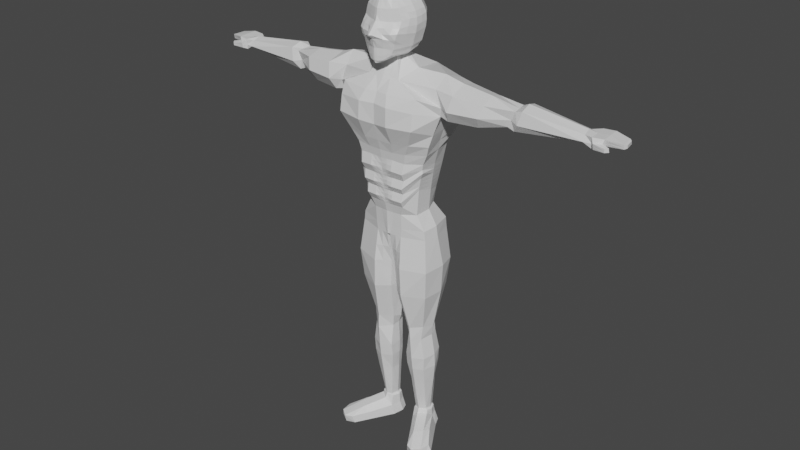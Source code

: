 # Source: char2.ani.blend  (saved by Blender 2.80.75; exported with 4.5.12 LTS)
import bpy
from mathutils import Matrix  # noqa: F401  (used for matrix-valued properties, if any)

bpy.ops.wm.read_factory_settings(use_empty=True)
scene = bpy.context.scene
scene.name = 'Scene'

# ---- collections
col_collection = bpy.data.collections.new('Collection'); scene.collection.children.link(col_collection)

# ---- materials (node trees are filled in below, after node groups)
mat_material = bpy.data.materials.new('Material')
mat_material.alpha_threshold = 0.0
mat_material.use_transparent_shadow = False
mat_material.line_color = (0.0, 0.0, 0.0, 1.0)

# ---- material node trees
mat_material.use_nodes = True; mat_material.node_tree.nodes.clear()
_N = mat_material.node_tree.nodes; _L = mat_material.node_tree.links
n0 = _N.new('ShaderNodeOutputMaterial'); n0.name = 'Material Output'; n0.location = (300, 300)
n1 = _N.new('ShaderNodeBsdfPrincipled'); n1.name = 'Principled BSDF'; n1.location = (10, 300)
n1.distribution = 'GGX'
n1.subsurface_method = 'BURLEY'
n1.inputs[2].default_value = 0.4
n1.inputs[3].default_value = 1.45
n1.inputs[27].default_value = (0.0, 0.0, 0.0, 1.0)
n1.inputs[28].default_value = 1.0
_L.new(n1.outputs[0], n0.inputs[0])
n0.is_active_output = True

# ---- world
world_world = bpy.data.worlds.new('World'); scene.world = world_world
world_world.use_nodes = True; world_world.node_tree.nodes.clear()
_N = world_world.node_tree.nodes; _L = world_world.node_tree.links
n0 = _N.new('ShaderNodeOutputWorld'); n0.name = 'World Output'; n0.location = (300, 300)
n1 = _N.new('ShaderNodeBackground'); n1.name = 'Background'; n1.location = (10, 300)
n1.inputs[0].default_value = (0.05088, 0.05088, 0.05088, 1.0)
_L.new(n1.outputs[0], n0.inputs[0])
n0.is_active_output = True
world_world.color = (0.05088, 0.05088, 0.05088)
world_world.use_sun_shadow = False
world_world.sun_shadow_jitter_overblur = 0.0

# ---- meshes
me_cube = bpy.data.meshes.new('Cube')
me_cube.from_pydata([(0.2805, 0.3953, 0.126), (0.2246, 0.3905, -0.9549), (0.3497, -0.4155, 0.1611), (0.2719, -0.6307, -1.049), (0.5111, -0.6546, -0.4813), (0.5043, -0.4903, -0.2327), (0.3696, 0.5443, -0.4673), (0.4107, 0.4891, -0.1424), (0.0, 0.4234, -1.025), (0.0, -0.6065, 0.2405), (0.0, -0.7737, -1.191), (0.0, 0.417, 0.2107), (0.0, 0.6403, -0.1265), (0.0, 0.6785, -0.4833), (0.0, -0.7643, -0.2548), (0.0, -0.999, -0.5158), (0.4412, 0.1063, 0.2288), (0.4291, -0.1674, 0.2298), (0.3916, -0.1437, -1.047), (0.3916, 0.1142, -0.9782), (0.0, 0.1623, -1.093), (0.0, -0.2605, -1.131), (0.0, 0.02842, 0.3622), (0.0, -0.3707, 0.337), (0.6292, 0.1872, -0.4731), (0.6292, -0.1595, -0.5374), (0.64, 0.1866, -0.1452), (0.6398, -0.1352, -0.191), (0.3251, 0.4562, -0.7732), (0.3918, -0.6255, -0.8561), (0.0, 0.57, -0.8287), (0.0, -0.8161, -0.8363), (0.542, 0.162, -0.791), (0.542, -0.1588, -0.8326), (0.1446, -0.6769, -1.152), (0.1483, 0.4151, 0.1963), (0.12, 0.3969, -1.028), (0.1595, -0.5659, 0.219), (0.1846, -0.7846, -0.5101), (0.2575, -0.625, -0.2623), (0.1681, 0.6115, -0.4753), (0.1887, 0.5648, -0.134), (0.2173, 0.06189, 0.3163), (0.2221, -0.2692, 0.3215), (0.2056, 0.09792, -1.084), (0.1817, -0.2305, -1.085), (0.2101, -0.74, -0.8359), (0.1459, 0.5152, -0.8059), (0.0, 0.5748, -1.477), (0.0, -0.5258, -1.547), (0.4777, 0.8252, -1.485), (0.4179, -0.4895, -1.563), (0.0, 0.6342, -2.054), (0.0, -0.8479, -2.103), (0.5555, 1.012, -2.056), (1.032, -0.7611, -2.143), (1.415, 0.5148, -1.546), (1.303, -0.2779, -1.642), (1.448, 0.5658, -2.333), (1.412, -0.2425, -2.25), (0.0, 0.6633, -4.862), (0.0, -0.4235, -4.912), (0.2022, 0.7209, -4.864), (0.3848, -0.367, -4.928), (0.6396, 0.5388, -4.834), (0.7155, -0.1735, -4.912), (0.0, 0.7255, -2.971), (0.0, -0.7191, -3.027), (1.141, 0.5993, -2.958), (0.473, 0.8013, -2.972), (1.151, -0.3231, -3.036), (0.8349, -0.6703, -2.972), (4.782, 0.4279, -1.87), (4.821, 0.1143, -1.885), (4.8, 0.4449, -2.084), (4.788, 0.1193, -2.06), (3.169, 0.03035, -1.781), (3.13, 0.4014, -1.746), (3.128, 0.5002, -2.144), (2.985, 0.05086, -2.179), (3.356, 0.003367, -1.726), (3.315, 0.563, -2.199), (3.317, 0.5244, -1.704), (3.142, 0.05547, -2.239), (4.979, 0.5759, -1.853), (5.018, 0.04443, -1.87), (4.98, 0.6053, -2.116), (5.019, 0.0738, -2.133), (5.265, 0.5926, -1.837), (5.281, 0.09644, -1.865), (5.263, 0.622, -2.007), (5.279, 0.1542, -2.026), (5.621, 0.5403, -1.901), (5.66, 0.2131, -1.911), (5.619, 0.5583, -2.013), (5.658, 0.2312, -2.023), (5.096, -0.04817, -1.954), (5.095, -0.01903, -2.094), (5.263, 0.06436, -1.95), (5.262, 0.1217, -2.099), (5.378, -0.06547, -1.99), (5.377, -0.06109, -2.078), (5.434, 0.01325, -1.986), (5.443, 0.02695, -2.083), (5.667, 0.5029, -1.922), (5.707, 0.2713, -1.928), (5.666, 0.5157, -1.995), (5.705, 0.2841, -2.002), (1.76, 0.4772, -1.6), (1.652, -0.2892, -2.292), (1.801, -0.3475, -1.659), (1.758, 0.5481, -2.232), (2.542, -0.2495, -1.726), (2.5, 0.522, -2.2), (2.506, 0.4114, -1.68), (2.37, -0.1712, -2.282), (0.0, 0.5811, -1.738), (0.0, -0.7314, -1.851), (0.5274, 0.9529, -1.733), (1.025, -0.6546, -1.837), (1.414, 0.6549, -1.966), (1.455, -0.294, -2.034), (4.792, 0.5421, -1.987), (4.82, 0.03636, -2.018), (3.068, 0.04158, -1.999), (3.129, 0.4555, -1.964), (3.281, -0.06025, -2.042), (3.316, 0.6113, -1.964), (4.979, 0.592, -1.997), (5.019, 0.06051, -2.014), (5.264, 0.6087, -1.934), (5.28, 0.1281, -1.953), (5.62, 0.5501, -1.962), (5.659, 0.223, -1.972), (5.096, -0.03221, -2.03), (5.262, 0.09574, -2.031), (5.377, -0.06307, -2.039), (5.439, 0.02075, -2.039), (5.666, 0.5099, -1.962), (5.706, 0.2783, -1.969), (1.8, 0.7093, -1.957), (1.719, -0.4515, -2.025), (2.501, 0.619, -1.965), (2.447, -0.348, -2.011), (0.4486, -0.03697, 0.2381), (0.3916, -0.0212, -1.012), (-0.002034, -0.05476, -1.112), (0.0, -0.183, 0.3566), (0.6292, 0.00739, -0.5052), (0.6538, 0.01926, -0.1681), (0.542, -0.004848, -0.8118), (0.1771, -0.07198, -1.084), (0.2197, -0.1101, 0.3189), (-0.00296, -0.05585, -1.522), (0.6265, -0.02828, -1.352), (-0.02866, -0.2282, -2.079), (1.359, 0.02259, -1.36), (1.329, 0.0266, -2.263), (-0.02186, 0.1577, -4.887), (0.7638, 0.2113, -4.873), (1.113, 0.1381, -2.997), (-0.01848, -0.1208, -2.999), (4.801, 0.2909, -1.815), (4.81, 0.296, -2.133), (3.057, 0.2755, -2.162), (3.15, 0.2159, -1.764), (3.244, 0.313, -2.301), (3.337, 0.2931, -1.641), (4.998, 0.3102, -1.862), (5.0, 0.3396, -2.124), (5.273, 0.3445, -1.846), (5.271, 0.3881, -2.016), (5.64, 0.3767, -1.906), (5.638, 0.3948, -2.018), (5.687, 0.3871, -1.925), (5.685, 0.3999, -1.999), (1.765, 0.108, -1.502), (1.705, 0.1295, -2.322), (2.522, 0.1214, -1.603), (2.435, 0.1844, -2.31), (5.686, 0.3941, -1.965), (-0.01703, -0.1835, -1.827), (0.0, -0.8423, -2.606), (0.5824, 0.9051, -2.555), (0.0, 0.6772, -2.553), (1.289, 0.6432, -2.664), (1.24, -0.2864, -2.738), (1.034, -0.8266, -2.539), (-0.02312, -0.2098, -2.58), (1.21, 0.1488, -2.701), (0.04157, 0.4147, -1.026), (0.05437, -0.5996, 0.2247), (0.05967, -0.9607, -0.5141), (0.08962, -0.7057, -0.2524), (0.08322, 0.131, -1.088), (0.07161, -0.2459, -1.108), (0.06853, -0.7968, -0.83), (0.05363, -0.7409, -1.183), (0.05534, 0.4252, 0.2037), (0.06499, 0.6459, -0.4794), (0.07499, 0.6036, -0.1296), (0.08892, 0.03919, 0.3447), (0.09127, -0.3213, 0.3319), (0.05419, 0.5454, -0.8227), (0.2309, 0.6682, -1.491), (0.2018, -0.5081, -1.555), (0.2668, 0.8904, -2.055), (0.3907, -0.9102, -2.111), (0.08715, 0.7166, -4.863), (0.1672, -0.396, -4.92), (0.3923, -0.7114, -3.032), (0.225, 0.8304, -2.971), (0.3052, -0.7785, -1.86), (0.2564, 0.8576, -1.735), (0.09009, -0.1475, 0.3383), (0.3276, 0.8622, -2.554), (0.3988, -0.9282, -2.562), (0.0, 0.7284, -3.227), (0.9823, 0.5773, -3.209), (1.058, -0.2687, -3.287), (0.6876, -0.5953, -3.251), (0.0, -0.6401, -3.281), (0.3745, 0.7688, -3.229), (1.052, 0.1647, -3.248), (0.0, -0.01951, -3.254), (0.3216, -0.6183, -3.287), (0.1749, 0.8187, -3.228), (0.0, 0.6835, -3.744), (0.867, 0.5703, -3.724), (0.9428, -0.2515, -3.538), (0.6304, -0.5541, -3.505), (0.9462, 0.1731, -3.631), (-0.0201, 0.01245, -3.771), (0.3095, -0.5818, -3.488), (0.1591, 0.7518, -3.745), (0.0, -0.6011, -3.492), (0.3435, 0.7645, -3.746), (-0.0172, 0.6845, -4.0), (0.8097, 0.5624, -3.978), (0.9311, -0.245, -3.76), (0.5773, -0.507, -3.964), (0.9003, 0.1827, -3.885), (-0.02054, 0.04902, -4.026), (0.2737, -0.5324, -3.957), (0.141, 0.749, -4.001), (0.0, -0.5564, -3.95), (0.3079, 0.7596, -4.002), (-0.01864, 0.6855, -4.236), (0.7569, 0.5551, -4.212), (0.8328, -0.2138, -4.026), (0.5282, -0.4636, -4.328), (0.858, 0.1916, -4.119), (-0.02095, 0.08273, -4.262), (0.2502, -0.4901, -4.321), (0.1243, 0.7465, -4.237), (0.0, -0.5151, -4.314), (0.2751, 0.7551, -4.238), (-0.01997, 0.6863, -4.45), (0.7084, 0.5483, -4.423), (0.7843, -0.1971, -4.237), (0.4831, -0.4236, -4.692), (0.819, 0.1998, -4.331), (-0.02132, 0.1138, -4.475), (0.2285, -0.4511, -4.684), (0.1089, 0.7441, -4.45), (0.0, -0.4772, -4.677), (0.245, 0.751, -4.451), (0.0, -0.5765, -3.756), (0.3239, 0.7618, -3.887), (-0.01649, 0.6841, -3.885), (0.8355, 0.566, -3.863), (0.9113, -0.2407, -3.677), (0.6012, -0.6021, -3.77), (0.9209, 0.1784, -3.771), (-0.02034, 0.03257, -3.911), (0.2955, -0.6305, -3.752), (0.1491, 0.7503, -3.886), (0.0, -0.5348, -4.154), (0.2907, 0.7573, -4.126), (-0.01795, 0.685, -4.124), (0.782, 0.5586, -4.101), (0.8579, -0.2224, -3.915), (0.5515, -0.5572, -4.168), (0.8781, 0.1874, -4.008), (0.0, 0.06669, -4.15), (0.2614, -0.5831, -4.161), (0.1322, 0.7477, -4.125), (0.0, -0.4953, -4.52), (0.2593, 0.753, -4.35), (-0.01934, 0.6859, -4.348), (0.7315, 0.5515, -4.323), (0.8074, -0.205, -4.137), (0.5046, -0.512, -4.535), (0.8376, 0.1959, -4.23), (-0.02114, 0.09896, -4.373), (0.2389, -0.539, -4.527), (0.1162, 0.7452, -4.349), (0.5195, -0.5745, -0.3721), (0.0, -0.8918, -0.402), (0.3906, 0.5161, -0.3013), (0.0, 0.6604, -0.3005), (0.6508, 0.1869, -0.3056), (0.6571, -0.1471, -0.3604), (0.212, -0.7412, -0.3772), (0.1786, 0.5876, -0.3009), (0.6539, 0.01345, -0.333), (0.0701, 0.6243, -0.3007), (0.08496, -0.8325, -0.3823), (0.3473, 0.5002, -0.6202), (0.4636, -0.6668, -0.6285), (0.0, 0.6263, -0.6609), (0.0, -0.8828, -0.6157), (0.5856, 0.1746, -0.632), (0.5856, -0.1591, -0.685), (0.2393, -0.7979, -0.6094), (0.157, 0.5634, -0.6406), (0.5856, 0.001271, -0.6585), (0.05959, 0.5957, -0.651), (0.08475, -0.8627, -0.6046), (0.2972, 0.4209, -0.8427), (0.3534, -0.6352, -0.9319), (0.0, 0.5086, -0.9104), (0.0, -0.8081, -1.028), (0.4872, 0.1364, -0.8635), (0.4872, -0.1507, -0.9196), (0.132, 0.4648, -0.8972), (0.1846, -0.7454, -1.004), (0.4872, -0.01363, -0.8916), (0.04741, 0.4873, -0.9039), (0.06052, -0.7953, -1.014), (0.2843, 0.4046, -0.9029), (0.3357, -0.6328, -0.9947), (0.0, 0.4783, -0.9716), (0.0, -0.8008, -1.118), (0.4619, 0.1245, -0.9251), (0.4619, -0.1469, -0.9878), (0.1255, 0.4415, -0.9674), (0.1631, -0.741, -1.112), (0.4619, -0.01769, -0.9564), (0.04428, 0.4604, -0.9696), (0.05682, -0.7877, -1.127), (0.3923, -0.3222, 0.1849), (0.0, -0.5447, -1.187), (0.0, -0.5345, 0.2736), (0.5762, -0.4107, -0.5094), (0.5941, -0.3125, -0.1909), (0.3318, -0.4021, -1.048), (0.467, -0.4146, -0.8444), (0.1902, -0.4436, 0.2601), (0.165, -0.4682, -1.102), (0.06263, -0.5075, -1.155), (0.07527, -0.4903, 0.267), (0.5884, -0.3605, -0.3467), (0.5247, -0.4126, -0.6769), (0.4204, -0.4079, -0.9255), (0.3989, -0.4048, -0.991), (0.2261, -0.6555, -1.104), (0.2096, 0.4059, 0.1638), (0.2615, 0.5804, -0.4716), (0.2916, 0.5297, -0.1379), (0.3336, 0.08249, 0.2863), (0.318, -0.222, 0.3009), (0.229, 0.4878, -0.7908), (0.1425, 0.4071, -0.9941), (0.2507, -0.5155, 0.1989), (0.3838, -0.7411, -0.4968), (0.3719, -0.5626, -0.2548), (0.3143, 0.1055, -1.035), (0.3015, -0.1894, -1.067), (0.2943, -0.6869, -0.8454), (0.3258, -0.07621, 0.2936), (0.299, -0.04844, -1.051), (0.3903, -0.6639, -0.3765), (0.2769, 0.5545, -0.3011), (0.3432, -0.7235, -0.6271), (0.2452, 0.5341, -0.6312), (0.2628, -0.6944, -0.9708), (0.2085, 0.4444, -0.8719), (0.1991, 0.4244, -0.9375), (0.2431, -0.6908, -1.057), (0.2839, -0.3972, 0.2493), (0.2648, -0.4376, -1.077), (0.0, 0.5945, -0.02175), (0.4603, -0.4991, -0.07642), (0.0, -0.7165, -0.1189), (0.3723, 0.4763, -0.05869), (0.6114, 0.1629, -0.02796), (0.6085, -0.1447, -0.05271), (0.2282, -0.6231, -0.1174), (0.1767, 0.5355, -0.03195), (0.6099, 0.002644, -0.04033), (0.06919, 0.5658, -0.02671), (0.08064, -0.6921, -0.1182), (0.5345, -0.3217, -0.06455), (0.3358, -0.5656, -0.09841), (0.2674, 0.5081, -0.04435), (0.0, 0.547, 0.08583), (0.4147, -0.5082, 0.04218), (0.0, -0.7018, 0.02209), (0.3324, 0.4631, 0.02812), (0.5491, 0.1383, 0.09356), (0.5305, -0.1545, 0.09066), (0.1977, -0.6211, 0.01998), (0.1644, 0.5051, 0.07381), (0.5398, -0.01458, 0.09211), (0.06317, 0.5266, 0.07998), (0.07133, -0.678, 0.02107), (0.4727, -0.3312, 0.06645), (0.2983, -0.5688, 0.03027), (0.2422, 0.4856, 0.05264), (0.3081, 0.2524, -0.9666), (0.3744, 0.2761, 0.1963), (0.0, 0.3073, -1.059), (0.0, 0.2515, 0.2986), (0.4994, 0.3657, -0.4702), (0.5411, 0.3378, -0.1438), (0.4335, 0.3091, -0.7821), (0.1628, 0.2596, -1.056), (0.1828, 0.2638, 0.2638), (0.0624, 0.2841, -1.057), (0.07213, 0.2575, 0.2817), (0.5207, 0.3515, -0.3034), (0.4665, 0.3374, -0.6261), (0.3922, 0.2786, -0.8531), (0.3731, 0.2645, -0.914), (0.2716, 0.2695, 0.2325), (0.2526, 0.2563, -1.014), (0.4918, 0.3196, -0.04333), (0.4407, 0.3007, 0.06084), (0.3346, 0.475, -0.708), (0.4224, -0.6431, -0.7187), (0.0, 0.5963, -0.7628), (0.0, -0.8492, -0.6917), (0.5606, 0.1674, -0.7232), (0.5606, -0.159, -0.7697), (0.2225, -0.7775, -0.6865), (0.1506, 0.5357, -0.7354), (0.5606, -0.002238, -0.7464), (0.05649, 0.5669, -0.7495), (0.07545, -0.8421, -0.6913), (0.4916, -0.4137, -0.7729), (0.2359, 0.5076, -0.7227), (0.3152, -0.7152, -0.7102), (0.4476, 0.3212, -0.7156), (-0.09344, 0.7112, -5.253), (0.0, -0.3998, -5.302), (0.1763, 1.089, -5.291), (0.3812, -0.3433, -5.319), (0.8173, 0.804, -5.285), (0.9145, -0.1498, -5.302), (0.0, 0.1814, -5.277), (0.9763, 0.235, -5.263), (0.03246, 1.006, -5.307), (0.1193, -0.3723, -5.31), (0.0, 0.7165, -5.48), (0.0, -0.3945, -5.529), (0.3059, 1.126, -5.572), (0.3533, -0.3381, -5.546), (0.8421, 0.8093, -5.542), (0.9433, -0.1445, -5.53), (-0.121, 0.1867, -5.505), (1.008, 0.2403, -5.49), (-0.1753, 0.8527, -5.966), (0.04871, -0.366, -5.537), (-0.04279, 0.2145, -5.509), (0.4969, -0.1732, -8.098), (0.8642, 0.3215, -8.101), (0.7706, 0.02702, -8.066), (0.6829, 0.6046, -8.153), (0.4665, 0.7018, -8.181), (0.286, 0.4887, -8.225), (0.2057, 0.06666, -8.132), (0.1565, 0.2957, -8.21), (0.5427, 0.1181, -10.84), (0.7628, 0.461, -10.99), (0.7394, 0.2748, -10.82), (0.7079, 0.6426, -10.95), (0.508, 0.6869, -10.98), (0.3376, 0.5925, -10.98), (0.3609, 0.1587, -11.03), (0.2929, 0.4176, -11.01), (0.4653, 0.5347, -8.396), (0.7475, 0.5491, -8.366), (0.2391, 0.3085, -8.424), (0.2737, 0.4935, -8.395), (0.2572, 0.1101, -8.452), (0.5175, -0.1639, -8.461), (0.7221, 0.01314, -8.444), (0.8072, 0.3343, -8.405), (0.01365, 0.2518, -7.128), (0.1011, 0.5249, -7.157), (0.9721, -0.1564, -7.097), (0.4117, -0.4093, -7.113), (0.09301, -0.1644, -7.104), (0.3759, 0.8676, -7.097), (1.06, 0.3508, -7.057), (0.8684, 0.8047, -7.067), (-0.008056, 0.2375, -6.372), (1.032, -0.2208, -6.36), (0.04789, -0.1933, -6.368), (1.116, 0.338, -6.321), (0.0, 0.7472, -6.404), (0.3892, -0.4306, -6.376), (0.3489, 0.9516, -6.377), (0.9688, 0.8257, -6.347), (0.5177, 0.5223, -11.3), (0.547, 0.1338, -11.33), (0.8453, 0.5186, -11.28), (0.8079, 0.2968, -11.31), (0.7737, 0.7003, -11.24), (0.5128, 0.7446, -11.27), (0.2903, 0.6502, -11.27), (0.3127, 0.2118, -11.32), (0.232, 0.4695, -11.29), (1.351, -0.4275, -11.13), (1.319, -0.7052, -11.13), (1.122, -0.8619, -11.14), (1.387, -0.6405, -11.33), (0.9402, -0.7786, -11.14), (1.425, -0.4187, -11.29), (1.126, -0.8035, -11.35), (0.8921, -0.7255, -11.34), (1.113, -0.1962, -11.32), (1.15, 0.02557, -11.28), (1.068, -0.03209, -11.0), (1.044, -0.2609, -10.95), (0.6175, -0.2812, -11.33), (0.6656, -0.3344, -11.11), (0.8517, -0.3592, -11.34), (0.8474, -0.4176, -10.97), (0.6674, 0.5769, -10.7), (0.3861, 0.5335, -10.71), (0.5381, 0.1785, -10.71), (0.7125, 0.4364, -10.73), (0.5121, 0.6207, -10.71), (0.3547, 0.4068, -10.71), (0.4081, 0.2267, -10.71), (0.6872, 0.2888, -10.72), (0.4887, 0.7066, -9.779), (0.2759, 0.3577, -9.794), (0.3187, 0.141, -9.806), (0.759, 0.1191, -9.807), (0.7281, 0.6017, -9.782), (0.3214, 0.5073, -9.775), (0.5278, 0.01309, -9.811), (0.8415, 0.3854, -9.791), (0.7067, 0.5871, -10.74), (0.3423, 0.5427, -10.75), (0.5402, 0.1691, -10.73), (0.7643, 0.4402, -10.77), (0.5064, 0.6309, -10.75), (0.3009, 0.4085, -10.76), (0.3697, 0.2161, -10.76), (0.7334, 0.2866, -10.74), (0.4778, 0.7699, -9.308), (0.2394, 0.3349, -9.328), (0.2404, 0.06525, -9.348), (0.7924, 0.0404, -9.345), (0.7906, 0.6415, -9.282), (0.2754, 0.5017, -9.305), (0.523, -0.07024, -9.355), (0.9014, 0.3617, -9.318), (0.4599, 0.7317, -8.961), (0.2198, 0.3226, -8.985), (0.2482, 0.02102, -9.009), (0.8103, 0.02772, -9.003), (0.8115, 0.6385, -8.933), (0.2773, 0.4986, -8.959), (0.5204, -0.1138, -9.016), (0.8952, 0.3489, -8.971), (-0.01093, -0.1329, -4.899), (0.08362, -0.4097, -4.916), (0.4339, -0.3953, -4.81), (0.0, -0.6796, -3.154), (-0.009242, -0.42, -3.013), (-0.0208, -0.1653, -2.789), (0.1432, -0.3842, -5.115), (-0.02159, 0.1357, -4.681), (0.0, -0.7807, -2.817), (-0.01156, -0.526, -2.593), (0.276, -0.3815, -4.924), (0.0, -0.4116, -5.107), (0.1979, -0.4236, -4.802), (0.0, -0.6206, -3.387), (-0.009242, -0.07016, -3.126), (0.0, -0.3298, -3.268), (-0.01005, -0.003535, -3.512), (0.0, -0.5888, -3.624), (-0.01005, -0.2943, -3.631), (0.1548, -0.5914, -3.49), (-0.02044, 0.04079, -3.969), (0.2846, -0.5814, -3.855), (0.0, -0.5456, -4.052), (-0.01027, -0.2537, -3.988), (0.1369, -0.5444, -3.954), (-0.01887, 0.3668, -4.013), (-0.0183, 0.6852, -4.18), (-0.01047, 0.07471, -4.206), (0.2558, -0.5366, -4.241), (0.0, -0.5052, -4.417), (0.3892, -0.4768, -4.325), (-0.01047, -0.2162, -4.288), (0.1251, -0.5026, -4.317), (-0.0198, 0.3841, -4.249), (0.4938, -0.4678, -4.614), (-0.02123, 0.1064, -4.424), (0.2337, -0.4951, -4.606), (0.0, -0.4503, -4.794), (0.3558, -0.4374, -4.688), (-0.01066, -0.1817, -4.576), (0.1143, -0.4642, -4.68), (0.0, -0.5664, -3.853), (-0.02022, 0.02251, -3.841), (0.3025, -0.6061, -3.62), (0.1477, -0.6035, -3.754), (-0.01017, -0.272, -3.834), (0.0, -0.5249, -4.234), (-0.01758, 0.6848, -4.062), (-0.01027, 0.05786, -4.088), (0.2676, -0.5577, -4.059), (-0.008977, 0.3759, -4.137), (0.1307, -0.5589, -4.157), (0.0, -0.234, -4.152), (0.0, -0.4863, -4.598), (0.5164, -0.4878, -4.432), (-0.02105, 0.09085, -4.318), (0.2445, -0.5145, -4.424), (0.1194, -0.5172, -4.524), (-0.01057, -0.1982, -4.447), (0.3717, -0.5255, -4.531), (0.05963, -0.3861, -5.306), (0.08398, -0.3692, -5.424), (0.2502, -0.3578, -5.315), (0.0, -0.3972, -5.416), (0.383, -0.3552, -5.123), (-0.06048, -0.1039, -5.517), (0.02436, -0.3803, -5.533), (0.201, -0.352, -5.542), (0.3673, -0.3407, -5.432), (0.0483, -0.2796, -5.953), (0.05333, 0.0437, -7.116), (0.002798, 0.2446, -6.75), (0.07045, -0.1788, -6.736), (-0.08767, 0.8, -6.185), (0.3713, -0.3843, -5.961), (0.01992, 0.02211, -6.37), (-0.004028, 0.4924, -6.388), (0.2186, -0.3119, -6.372), (0.2098, -0.332, -5.957), (-0.04585, 0.6462, -6.286), (0.03411, -0.1288, -6.161), (0.03662, 0.0329, -6.743), (-0.0006148, 0.3685, -6.569), (0.1445, -0.2454, -6.554), (0.2256, -0.3549, -5.428), (-0.01806, -0.2421, -5.525), (0.2631, -0.3697, -5.119), (0.04199, -0.3832, -5.42), (-0.03024, -0.2506, -5.466), (0.3805, -0.5012, -4.428), (-0.01052, -0.2072, -4.367), (0.1223, -0.5099, -4.42), (-0.02042, 0.2375, -4.283), (-0.005135, -0.2439, -4.07), (0.1338, -0.5516, -4.056), (-0.01392, 0.3713, -4.075), (-0.01011, -0.2831, -3.732), (0.1513, -0.5975, -3.622), (0.1169, -0.4907, -4.602), (-0.01062, -0.1899, -4.511), (0.3638, -0.4814, -4.61), (-0.01439, 0.38, -4.193), (0.1279, -0.5308, -4.237), (-0.005237, -0.2251, -4.22), (0.3225, -0.5067, -4.283), (-0.01965, 0.2038, -3.991), (0.1423, -0.5739, -3.854), (-0.01022, -0.2628, -3.911), (0.07738, -0.606, -3.438), (-0.005024, -0.3121, -3.449), (-0.004621, -0.3749, -3.14), (0.3159, -0.4094, -4.806), (0.07162, -0.3979, -5.111), (-0.0108, -0.1573, -4.737), (-0.0104, -0.473, -2.803), (0.09895, -0.4369, -4.798), (-0.005464, -0.2723, -5.003)], [], [(375, 358, 6, 308), (318, 192, 15, 311), (373, 359, 7, 299), (381, 346, 3, 356), (407, 341, 2, 397), (409, 357, 0, 399), (353, 344, 4, 309), (307, 193, 14, 298), (406, 191, 9, 398), (351, 343, 9, 191), (352, 345, 5, 297), (421, 415, 26, 301), (305, 149, 27, 302), (420, 413, 22, 201), (214, 147, 23, 202), (422, 414, 24, 312), (316, 148, 25, 313), (428, 411, 16, 400), (404, 144, 17, 401), (426, 410, 19, 367), (371, 145, 18, 368), (327, 150, 33, 324), (423, 416, 32, 323), (354, 347, 29, 320), (329, 196, 31, 322), (377, 362, 28, 319), (328, 203, 47, 325), (376, 369, 46, 326), (194, 44, 50, 204), (419, 417, 44, 194), (370, 152, 43, 361), (425, 418, 42, 360), (380, 348, 37, 364), (408, 364, 37, 402), (372, 366, 39, 303), (405, 198, 35, 403), (350, 349, 34, 197), (306, 200, 41, 304), (374, 365, 38, 314), (317, 199, 40, 315), (181, 116, 52, 155), (195, 21, 49, 205), (151, 45, 51, 154), (146, 20, 48, 153), (266, 258, 64, 62), (213, 118, 54, 206), (212, 117, 53, 207), (118, 50, 56, 120), (167, 80, 73, 162), (119, 55, 59, 121), (262, 257, 60, 158, 577), (154, 51, 57, 156), (62, 64, 448, 446), (61, 570, 686, 581), (261, 259, 65, 159), (264, 266, 62, 208), (259, 260, 572, 63, 65), (685, 607, 61, 571), (216, 182, 578, 67, 210), (186, 187, 71, 70), (215, 183, 69, 211), (189, 186, 70, 160), (188, 184, 66, 161, 575), (183, 185, 68, 69), (162, 73, 85, 168), (166, 81, 74, 163), (127, 82, 72, 122), (126, 83, 75, 123), (143, 115, 79, 124), (142, 114, 77, 125), (179, 113, 78, 164), (178, 112, 76, 165), (124, 79, 83, 126), (125, 77, 82, 127), (164, 78, 81, 166), (165, 76, 80, 167), (168, 85, 89, 170), (163, 74, 86, 169), (122, 72, 84, 128), (123, 75, 87, 129), (170, 89, 93, 172), (169, 86, 90, 171), (128, 84, 88, 130), (89, 85, 96, 98), (172, 93, 105, 174), (171, 90, 94, 173), (130, 88, 92, 132), (131, 91, 95, 133), (134, 97, 101, 136), (129, 87, 97, 134), (87, 91, 99, 97), (131, 89, 98, 135), (136, 101, 103, 137), (135, 98, 102, 137), (98, 96, 100, 102), (97, 99, 103, 101), (180, 139, 107, 175), (173, 94, 106, 175), (132, 92, 104, 138), (133, 95, 107, 139), (156, 57, 110, 176), (157, 58, 111, 177), (120, 56, 108, 140), (121, 59, 109, 141), (176, 110, 112, 178), (177, 111, 113, 179), (140, 108, 114, 142), (141, 109, 115, 143), (110, 141, 143, 112), (111, 140, 142, 113), (57, 121, 141, 110), (58, 120, 140, 111), (93, 133, 139, 105), (94, 132, 138, 106), (174, 105, 139, 180), (99, 135, 137, 103), (100, 136, 137, 102), (91, 131, 135, 99), (85, 129, 134, 96), (96, 134, 136, 100), (89, 131, 133, 93), (90, 130, 132, 94), (86, 128, 130, 90), (73, 123, 129, 85), (74, 122, 128, 86), (78, 125, 127, 81), (76, 124, 126, 80), (113, 142, 125, 78), (112, 143, 124, 76), (80, 126, 123, 73), (81, 127, 122, 74), (51, 119, 121, 57), (54, 118, 120, 58), (205, 49, 117, 212), (204, 50, 118, 213), (153, 48, 116, 181), (49, 153, 181, 117), (104, 174, 180, 138), (109, 177, 179, 115), (108, 176, 178, 114), (59, 157, 177, 109), (56, 156, 176, 108), (95, 173, 175, 107), (138, 180, 175, 106), (91, 171, 173, 95), (92, 172, 174, 104), (87, 169, 171, 91), (88, 170, 172, 92), (75, 163, 169, 87), (84, 168, 170, 88), (77, 165, 167, 82), (79, 164, 166, 83), (114, 178, 165, 77), (115, 179, 164, 79), (83, 166, 163, 75), (72, 162, 168, 84), (684, 575, 161, 574), (185, 189, 160, 68), (258, 261, 159, 64), (158, 60, 444, 450), (208, 62, 446, 452), (50, 154, 156, 56), (683, 577, 158, 570), (82, 167, 162, 72), (21, 146, 153, 49), (44, 151, 154, 50), (117, 181, 155, 53), (360, 42, 152, 370), (323, 32, 150, 327), (367, 19, 145, 371), (400, 16, 144, 404), (312, 24, 148, 316), (201, 22, 147, 214), (301, 26, 149, 305), (58, 157, 189, 185), (53, 155, 188, 579, 182), (54, 58, 185, 183), (155, 52, 184, 188), (157, 59, 186, 189), (206, 54, 183, 215), (59, 55, 187, 186), (207, 53, 182, 216), (55, 207, 216, 187), (52, 206, 215, 184), (42, 201, 214, 152), (682, 581, 445, 630), (48, 204, 213, 116), (51, 205, 212, 119), (184, 215, 211, 66), (187, 216, 210, 71), (681, 582, 209, 580), (257, 264, 208, 60), (64, 159, 451, 448), (119, 212, 207, 55), (116, 213, 206, 52), (45, 195, 205, 51), (310, 13, 199, 317), (300, 12, 200, 306), (342, 350, 197, 10), (396, 11, 198, 405), (412, 419, 194, 20), (20, 194, 204, 48), (321, 30, 203, 328), (326, 46, 196, 329), (152, 214, 202, 43), (418, 420, 201, 42), (348, 351, 191, 37), (402, 37, 191, 406), (303, 39, 193, 307), (314, 38, 192, 318), (66, 211, 226, 217), (71, 210, 225, 220), (680, 584, 224, 585), (68, 160, 223, 218), (210, 67, 573, 221, 225), (70, 71, 220, 219), (211, 69, 222, 226), (160, 70, 219, 223), (161, 66, 217, 224, 584), (69, 68, 218, 222), (217, 226, 234, 227), (220, 225, 233, 230), (679, 586, 232, 588), (218, 223, 231, 228), (589, 678, 583, 235), (219, 220, 230, 229), (226, 222, 236, 234), (223, 219, 229, 231), (224, 217, 227, 232, 586), (222, 218, 228, 236), (269, 276, 244, 237), (272, 275, 591, 243, 240), (677, 590, 242, 593), (270, 273, 241, 238), (676, 611, 245, 594), (271, 272, 240, 239), (276, 268, 246, 244), (273, 271, 239, 241), (590, 675, 595, 242), (268, 270, 238, 246), (279, 286, 254, 247, 596), (600, 674, 598, 253), (673, 597, 252, 601), (280, 283, 251, 248), (672, 616, 255, 602), (281, 282, 250, 249), (286, 278, 256, 254), (283, 281, 249, 251), (671, 596, 247, 603), (278, 280, 248, 256), (289, 296, 264, 257), (670, 606, 263, 608), (669, 605, 262, 609), (290, 293, 261, 258), (668, 623, 265, 610), (291, 292, 604, 260, 259), (296, 288, 266, 264), (293, 291, 259, 261), (294, 289, 257, 262, 605), (288, 290, 258, 266), (236, 228, 270, 268), (232, 227, 269, 274, 612), (231, 229, 271, 273), (234, 236, 268, 276), (229, 230, 272, 271), (667, 587, 267, 614), (228, 231, 273, 270), (666, 612, 274, 615), (230, 233, 613, 275, 272), (227, 234, 276, 269), (246, 238, 280, 278), (665, 617, 279, 620), (241, 239, 281, 283), (244, 246, 278, 286), (239, 240, 282, 281), (664, 592, 277, 621), (238, 241, 283, 280), (663, 618, 284, 622), (240, 243, 619, 285, 282), (237, 244, 286, 279, 617), (256, 248, 290, 288), (252, 603, 662, 625), (251, 249, 291, 293), (254, 256, 288, 296), (249, 250, 624, 292, 291), (661, 599, 287, 627), (248, 251, 293, 290), (660, 625, 294, 628), (659, 626, 295, 629), (247, 254, 296, 289), (38, 303, 307, 192), (13, 300, 306, 199), (24, 301, 305, 148), (199, 306, 304, 40), (365, 372, 303, 38), (148, 305, 302, 25), (414, 421, 301, 24), (344, 352, 297, 4), (192, 307, 298, 15), (358, 373, 299, 6), (435, 314, 318, 439), (431, 310, 317, 438), (433, 312, 316, 437), (438, 317, 315, 436), (442, 374, 314, 435), (437, 316, 313, 434), (443, 422, 312, 433), (440, 353, 309, 430), (439, 318, 311, 432), (441, 375, 308, 429), (337, 326, 329, 340), (332, 321, 328, 339), (334, 323, 327, 338), (379, 376, 326, 337), (339, 328, 325, 336), (378, 377, 319, 330), (340, 329, 322, 333), (355, 354, 320, 331), (424, 423, 323, 334), (338, 327, 324, 335), (145, 338, 335, 18), (410, 424, 334, 19), (346, 355, 331, 3), (197, 340, 333, 10), (363, 378, 330, 1), (190, 339, 336, 36), (356, 379, 337, 34), (19, 334, 338, 145), (8, 332, 339, 190), (34, 337, 340, 197), (18, 335, 355, 346), (335, 324, 354, 355), (434, 313, 353, 440), (25, 302, 352, 344), (43, 202, 351, 348), (21, 195, 350, 342), (195, 45, 349, 350), (361, 43, 348, 380), (324, 33, 347, 354), (302, 27, 345, 352), (202, 23, 343, 351), (313, 25, 344, 353), (401, 17, 341, 407), (368, 18, 346, 381), (45, 368, 381, 349), (17, 361, 380, 341), (3, 331, 379, 356), (36, 336, 378, 363), (336, 325, 377, 378), (331, 320, 376, 379), (436, 315, 375, 441), (430, 309, 374, 442), (40, 304, 373, 358), (4, 297, 372, 365), (44, 367, 371, 151), (16, 360, 370, 144), (309, 4, 365, 374), (297, 5, 366, 372), (397, 2, 364, 408), (341, 380, 364, 2), (411, 425, 360, 16), (144, 370, 361, 17), (320, 29, 369, 376), (325, 47, 362, 377), (151, 371, 368, 45), (417, 426, 367, 44), (403, 35, 357, 409), (349, 381, 356, 34), (304, 41, 359, 373), (315, 40, 358, 375), (41, 389, 395, 359), (5, 383, 394, 366), (27, 387, 393, 345), (39, 388, 392, 193), (12, 382, 391, 200), (26, 386, 390, 149), (200, 391, 389, 41), (366, 394, 388, 39), (149, 390, 387, 27), (415, 427, 386, 26), (193, 392, 384, 14), (359, 395, 385, 7), (345, 393, 383, 5), (389, 403, 409, 395), (383, 397, 408, 394), (387, 401, 407, 393), (388, 402, 406, 392), (382, 396, 405, 391), (386, 400, 404, 390), (391, 405, 403, 389), (394, 408, 402, 388), (390, 404, 401, 387), (427, 428, 400, 386), (392, 406, 398, 384), (395, 409, 399, 385), (393, 407, 397, 383), (385, 399, 428, 427), (7, 385, 427, 415), (36, 363, 426, 417), (0, 357, 425, 411), (1, 330, 424, 410), (330, 319, 423, 424), (429, 308, 422, 443), (6, 299, 421, 414), (35, 198, 420, 418), (8, 190, 419, 412), (357, 35, 418, 425), (190, 36, 417, 419), (319, 28, 416, 423), (363, 1, 410, 426), (399, 0, 411, 428), (308, 6, 414, 422), (198, 11, 413, 420), (299, 7, 415, 421), (28, 429, 443, 416), (29, 430, 442, 369), (47, 436, 441, 362), (33, 434, 440, 347), (362, 441, 429, 28), (196, 439, 432, 31), (347, 440, 430, 29), (416, 443, 433, 32), (150, 437, 434, 33), (369, 442, 435, 46), (203, 438, 436, 47), (32, 433, 437, 150), (30, 431, 438, 203), (46, 435, 439, 196), (446, 448, 458, 456), (633, 658, 635, 455), (452, 446, 456, 462), (450, 444, 454, 460), (657, 633, 455, 636), (448, 451, 461, 458), (656, 576, 453, 632), (60, 208, 452, 444), (65, 63, 634, 447, 449), (159, 65, 449, 451), (490, 494, 469, 470), (493, 640, 489, 472, 471), (489, 490, 470, 472), (491, 492, 465, 467), (454, 462, 464, 460), (635, 655, 636, 455), (654, 631, 463, 637), (444, 452, 462, 454), (449, 447, 638, 457, 459), (451, 449, 459, 461), (547, 550, 477, 478), (552, 551, 480, 479), (550, 546, 476, 477), (551, 547, 478, 480), (495, 491, 467, 466), (492, 493, 471, 465), (494, 496, 468, 469), (496, 495, 466, 468), (477, 476, 509, 510), (480, 478, 511, 513), (524, 525, 515, 514), (476, 474, 507, 509), (553, 548, 473, 475), (548, 552, 479, 473), (546, 549, 474, 476), (549, 553, 475, 474), (466, 467, 487, 488), (468, 466, 488, 482), (465, 471, 485, 486), (467, 465, 486, 487), (472, 470, 484, 483), (469, 468, 482, 481), (471, 472, 483, 485), (470, 469, 481, 484), (504, 500, 495, 496), (503, 504, 496, 494), (647, 499, 642, 653), (500, 498, 491, 495), (498, 502, 492, 491), (497, 646, 652, 641), (651, 641, 489, 640), (501, 503, 494, 490), (462, 456, 503, 501, 643), (639, 650, 645, 499), (646, 649, 643, 501), (459, 457, 644, 502, 498), (461, 459, 498, 500), (648, 639, 499, 647), (456, 458, 504, 503), (458, 461, 500, 504), (513, 505, 506, 512), (505, 510, 509, 507), (506, 505, 507, 508), (511, 510, 505, 513), (479, 480, 513, 512), (478, 477, 510, 511), (523, 524, 514, 519), (522, 523, 519, 517), (514, 515, 517, 519), (515, 516, 520, 517), (516, 518, 521, 520), (527, 526, 521, 518), (528, 522, 517, 520), (525, 529, 516, 515), (526, 528, 520, 521), (529, 527, 518, 516), (473, 479, 527, 529), (512, 506, 528, 526), (475, 473, 529, 525), (506, 508, 522, 528), (479, 512, 526, 527), (508, 507, 523, 522), (507, 474, 524, 523), (474, 475, 525, 524), (545, 541, 537, 533), (542, 545, 533, 530), (544, 540, 536, 532), (541, 544, 532, 537), (539, 543, 531, 535), (538, 542, 530, 534), (540, 539, 535, 536), (543, 538, 534, 531), (559, 554, 538, 543), (556, 555, 539, 540), (554, 558, 542, 538), (555, 559, 543, 539), (557, 560, 544, 541), (560, 556, 540, 544), (558, 561, 545, 542), (561, 557, 541, 545), (533, 537, 553, 549), (530, 533, 549, 546), (532, 536, 552, 548), (537, 532, 548, 553), (535, 531, 547, 551), (534, 530, 546, 550), (536, 535, 551, 552), (531, 534, 550, 547), (569, 565, 557, 561), (566, 569, 561, 558), (568, 564, 556, 560), (565, 568, 560, 557), (563, 567, 559, 555), (562, 566, 558, 554), (564, 563, 555, 556), (567, 562, 554, 559), (484, 481, 562, 567), (485, 483, 563, 564), (481, 482, 566, 562), (483, 484, 567, 563), (487, 486, 568, 565), (486, 485, 564, 568), (482, 488, 569, 566), (488, 487, 565, 569), (644, 648, 647, 502), (457, 637, 648, 644), (637, 463, 639, 648), (497, 464, 649, 646), (464, 462, 643, 649), (463, 464, 650, 639), (464, 497, 645, 650), (642, 651, 640, 493), (499, 645, 651, 642), (645, 497, 641, 651), (646, 501, 490, 652), (652, 490, 489, 641), (492, 653, 642, 493), (502, 647, 653, 492), (638, 654, 637, 457), (447, 632, 654, 638), (632, 453, 631, 654), (460, 464, 655, 635), (464, 463, 636, 655), (634, 656, 632, 447), (63, 580, 656, 634), (580, 209, 576, 656), (631, 657, 636, 463), (453, 630, 657, 631), (630, 445, 633, 657), (445, 450, 658, 633), (450, 460, 635, 658), (624, 659, 629, 292), (250, 600, 659, 624), (600, 253, 626, 659), (599, 660, 628, 287), (255, 601, 660, 599), (601, 252, 625, 660), (626, 661, 627, 295), (253, 602, 661, 626), (602, 255, 599, 661), (603, 247, 289, 662), (662, 289, 294, 625), (592, 663, 622, 277), (245, 593, 663, 592), (593, 242, 618, 663), (619, 664, 621, 285), (243, 594, 664, 619), (594, 245, 592, 664), (618, 665, 620, 284), (242, 595, 665, 618), (595, 237, 617, 665), (587, 666, 615, 267), (235, 588, 666, 587), (588, 232, 612, 666), (613, 667, 614, 275), (233, 589, 667, 613), (589, 235, 587, 667), (606, 668, 610, 263), (295, 627, 668, 606), (627, 287, 623, 668), (623, 669, 609, 265), (287, 628, 669, 623), (628, 294, 605, 669), (604, 670, 608, 260), (292, 629, 670, 604), (629, 295, 606, 670), (597, 671, 603, 252), (284, 620, 671, 597), (620, 279, 596, 671), (598, 672, 602, 253), (285, 621, 672, 598), (621, 277, 616, 672), (616, 673, 601, 255), (277, 622, 673, 616), (622, 284, 597, 673), (250, 282, 674, 600), (282, 285, 598, 674), (274, 269, 675, 590), (269, 237, 595, 675), (591, 676, 594, 243), (275, 614, 676, 591), (614, 267, 611, 676), (611, 677, 593, 245), (267, 615, 677, 611), (615, 274, 590, 677), (233, 225, 678, 589), (225, 221, 583, 678), (583, 679, 588, 235), (221, 585, 679, 583), (585, 224, 586, 679), (573, 680, 585, 221), (67, 574, 680, 573), (574, 161, 584, 680), (572, 681, 580, 63), (260, 608, 681, 572), (608, 263, 582, 681), (576, 682, 630, 453), (209, 571, 682, 576), (571, 61, 581, 682), (607, 683, 570, 61), (265, 609, 683, 607), (609, 262, 577, 683), (578, 684, 574, 67), (182, 579, 684, 578), (579, 188, 575, 684), (582, 685, 571, 209), (263, 610, 685, 582), (610, 265, 607, 685), (570, 158, 450, 686), (686, 450, 445, 581)])
_uv = me_cube.uv_layers.new(name='UVMap')
_uv.uv.foreach_set('vector', [0.6891, 0.7164, 0.7083, 0.7164, 0.7083, 0.75, 0.6891, 0.75, 0.4391, 0.3446, 0.4583, 0.3446, 0.4583, 0.375, 0.4391, 0.375, 0.7509, 0.7164, 0.7917, 0.7164, 0.7917, 0.75, 0.7509, 0.75, 0.5914, 0.9583, 0.625, 0.9583, 0.625, 1.0, 0.5914, 1.0, 0.3418, 0.7083, 0.375, 0.7083, 0.375, 0.75, 0.3418, 0.75, 0.8418, 0.7164, 0.875, 0.7164, 0.875, 0.75, 0.8418, 0.75, 0.1891, 0.7083, 0.2083, 0.7083, 0.2083, 0.75, 0.1891, 0.75, 0.5009, 0.3446, 0.5417, 0.3446, 0.5417, 0.375, 0.5009, 0.375, 0.5918, 0.3446, 0.625, 0.3446, 0.625, 0.375, 0.5918, 0.375, 0.4696, 0.2083, 0.5, 0.2083, 0.5, 0.25, 0.4696, 0.25, 0.2509, 0.7083, 0.2917, 0.7083, 0.2917, 0.75, 0.2509, 0.75, 0.2509, 0.5417, 0.2917, 0.5417, 0.2917, 0.5833, 0.2509, 0.5833, 0.2509, 0.625, 0.2917, 0.625, 0.2917, 0.6667, 0.2509, 0.6667, 0.4696, 0.04167, 0.5, 0.04167, 0.5, 0.08333, 0.4696, 0.08333, 0.4696, 0.125, 0.5, 0.125, 0.5, 0.1667, 0.4696, 0.1667, 0.1891, 0.5417, 0.2083, 0.5417, 0.2083, 0.5833, 0.1891, 0.5833, 0.1891, 0.625, 0.2083, 0.625, 0.2083, 0.6667, 0.1891, 0.6667, 0.3418, 0.5417, 0.375, 0.5417, 0.375, 0.5833, 0.3418, 0.5833, 0.3418, 0.625, 0.375, 0.625, 0.375, 0.6667, 0.3418, 0.6667, 0.5914, 0.7917, 0.625, 0.7917, 0.625, 0.8333, 0.5914, 0.8333, 0.5914, 0.875, 0.625, 0.875, 0.625, 0.9167, 0.5914, 0.9167, 0.1458, 0.625, 0.1699, 0.625, 0.1699, 0.6667, 0.1458, 0.6667, 0.1458, 0.5417, 0.1699, 0.5417, 0.1699, 0.5833, 0.1458, 0.5833, 0.1458, 0.7083, 0.1699, 0.7083, 0.1699, 0.75, 0.1458, 0.75, 0.3958, 0.3446, 0.4199, 0.3446, 0.4199, 0.375, 0.3958, 0.375, 0.6458, 0.7164, 0.6699, 0.7164, 0.6699, 0.75, 0.6458, 0.75, 0.6458, 0.6554, 0.6699, 0.6554, 0.6699, 0.6874, 0.6458, 0.6874, 0.3958, 0.2836, 0.4199, 0.2836, 0.4199, 0.3126, 0.3958, 0.3126, 0.5304, 0.8333, 0.5624, 0.8333, 0.5624, 0.8333, 0.5304, 0.8333, 0.5304, 0.7917, 0.5624, 0.7917, 0.5624, 0.8333, 0.5304, 0.8333, 0.4086, 0.125, 0.4376, 0.125, 0.4376, 0.1667, 0.4086, 0.1667, 0.4086, 0.04167, 0.4376, 0.04167, 0.4376, 0.08333, 0.4086, 0.08333, 0.4086, 0.2083, 0.4376, 0.2083, 0.4376, 0.25, 0.4086, 0.25, 0.5918, 0.2836, 0.625, 0.2836, 0.625, 0.3126, 0.5918, 0.3126, 0.5009, 0.2836, 0.5417, 0.2836, 0.5417, 0.3126, 0.5009, 0.3126, 0.8418, 0.6554, 0.875, 0.6554, 0.875, 0.6874, 0.8418, 0.6874, 0.5304, 0.9583, 0.5624, 0.9583, 0.5624, 1.0, 0.5304, 1.0, 0.7509, 0.6554, 0.7917, 0.6554, 0.7917, 0.6874, 0.7509, 0.6874, 0.4391, 0.2836, 0.4583, 0.2836, 0.4583, 0.3126, 0.4391, 0.3126, 0.6891, 0.6554, 0.7083, 0.6554, 0.7083, 0.6874, 0.6891, 0.6874, 0.0, 0.0, 0.0, 0.0, 0.0, 0.0, 0.0, 0.0, 0.5304, 0.9167, 0.5, 0.9167, 0.5, 0.9167, 0.5304, 0.9167, 0.5624, 0.875, 0.5624, 0.9167, 0.5624, 0.9167, 0.5624, 0.875, 0.0, 0.0, 0.0, 0.0, 0.0, 0.0, 0.0, 0.0, 0.5624, 0.8333, 0.5624, 0.8333, 0.5624, 0.8333, 0.5624, 0.8333, 0.5304, 0.8333, 0.5624, 0.8333, 0.5624, 0.8333, 0.5304, 0.8333, 0.5304, 0.9167, 0.5, 0.9167, 0.5, 0.9167, 0.5304, 0.9167, 0.5624, 0.8333, 0.5624, 0.8333, 0.5624, 0.8333, 0.5624, 0.8333, 0.5624, 0.875, 0.5624, 0.9167, 0.5624, 0.9167, 0.5624, 0.875, 0.5624, 0.9167, 0.5624, 0.9167, 0.5624, 0.9167, 0.5624, 0.9167, 0.0, 0.0, 0.0, 0.0, 0.0, 0.0, 0.0, 0.0, 0.0, 0.0, 0.5624, 0.875, 0.5624, 0.9167, 0.5624, 0.9167, 0.5624, 0.875, 0.5624, 0.8333, 0.5624, 0.8333, 0.5624, 0.8333, 0.5624, 0.8333, 0.0, 0.0, 0.0, 0.0, 0.0, 0.0, 0.0, 0.0, 0.5624, 0.875, 0.5624, 0.9167, 0.5624, 0.9167, 0.5624, 0.875, 0.5304, 0.8333, 0.5624, 0.8333, 0.5624, 0.8333, 0.5304, 0.8333, 0.5624, 0.9167, 0.5624, 0.9167, 0.5624, 0.9167, 0.5624, 0.9167, 0.5624, 0.9167, 0.5152, 0.9167, 0.5, 0.9167, 0.5, 0.9167, 0.5152, 0.9167, 0.5304, 0.9167, 0.5, 0.9167, 0.5, 0.9167, 0.5, 0.9167, 0.5304, 0.9167, 0.5624, 0.9167, 0.5624, 0.9167, 0.5624, 0.9167, 0.5624, 0.9167, 0.5304, 0.8333, 0.5624, 0.8333, 0.5624, 0.8333, 0.5304, 0.8333, 0.5624, 0.875, 0.5624, 0.9167, 0.5624, 0.9167, 0.5624, 0.875, 0.0, 0.0, 0.0, 0.0, 0.0, 0.0, 0.0, 0.0, 0.0, 0.0, 0.5624, 0.8333, 0.5624, 0.8333, 0.5624, 0.8333, 0.5624, 0.8333, 0.5624, 0.875, 0.5624, 0.9167, 0.5624, 0.9167, 0.5624, 0.875, 0.5624, 0.875, 0.5624, 0.8333, 0.5624, 0.8333, 0.5624, 0.875, 0.5624, 0.8333, 0.5624, 0.8333, 0.5624, 0.8333, 0.5624, 0.8333, 0.5624, 0.9167, 0.5624, 0.9167, 0.5624, 0.9167, 0.5624, 0.9167, 0.5624, 0.9167, 0.5624, 0.9167, 0.5624, 0.9167, 0.5624, 0.9167, 0.5624, 0.8333, 0.5624, 0.8333, 0.5624, 0.8333, 0.5624, 0.8333, 0.5624, 0.875, 0.5624, 0.8333, 0.5624, 0.8333, 0.5624, 0.875, 0.5624, 0.875, 0.5624, 0.9167, 0.5624, 0.9167, 0.5624, 0.875, 0.5624, 0.9167, 0.5624, 0.9167, 0.5624, 0.9167, 0.5624, 0.9167, 0.5624, 0.8333, 0.5624, 0.8333, 0.5624, 0.8333, 0.5624, 0.8333, 0.5624, 0.875, 0.5624, 0.8333, 0.5624, 0.8333, 0.5624, 0.875, 0.5624, 0.875, 0.5624, 0.9167, 0.5624, 0.9167, 0.5624, 0.875, 0.5624, 0.875, 0.5624, 0.9167, 0.5624, 0.9167, 0.5624, 0.875, 0.5624, 0.875, 0.5624, 0.8333, 0.5624, 0.8333, 0.5624, 0.875, 0.5624, 0.8333, 0.5624, 0.8333, 0.5624, 0.8333, 0.5624, 0.8333, 0.5624, 0.9167, 0.5624, 0.9167, 0.5624, 0.9167, 0.5624, 0.9167, 0.5624, 0.875, 0.5624, 0.9167, 0.5624, 0.9167, 0.5624, 0.875, 0.5624, 0.875, 0.5624, 0.8333, 0.5624, 0.8333, 0.5624, 0.875, 0.5624, 0.8333, 0.5624, 0.8333, 0.5624, 0.8333, 0.5624, 0.8333, 0.5624, 0.9167, 0.5624, 0.9167, 0.5624, 0.9167, 0.5624, 0.9167, 0.5624, 0.875, 0.5624, 0.9167, 0.5624, 0.9167, 0.5624, 0.875, 0.5624, 0.875, 0.5624, 0.8333, 0.5624, 0.8333, 0.5624, 0.875, 0.5624, 0.8333, 0.5624, 0.8333, 0.5624, 0.8333, 0.5624, 0.8333, 0.5624, 0.9167, 0.5624, 0.9167, 0.5624, 0.9167, 0.5624, 0.9167, 0.5624, 0.9167, 0.5624, 0.9167, 0.5624, 0.9167, 0.5624, 0.9167, 0.5624, 0.9167, 0.5624, 0.9167, 0.5624, 0.9167, 0.5624, 0.9167, 0.5624, 0.9167, 0.5624, 0.9167, 0.5624, 0.9167, 0.5624, 0.9167, 0.5624, 0.9167, 0.5624, 0.9167, 0.5624, 0.9167, 0.5624, 0.9167, 0.5624, 0.9167, 0.5624, 0.9167, 0.5624, 0.9167, 0.5624, 0.9167, 0.5624, 0.9167, 0.5624, 0.9167, 0.5624, 0.9167, 0.5624, 0.9167, 0.5624, 0.9167, 0.5624, 0.9167, 0.5624, 0.9167, 0.5624, 0.9167, 0.5624, 0.9167, 0.5624, 0.9167, 0.5624, 0.9167, 0.5624, 0.9167, 0.5624, 0.875, 0.5624, 0.9167, 0.5624, 0.9167, 0.5624, 0.875, 0.5624, 0.875, 0.5624, 0.8333, 0.5624, 0.8333, 0.5624, 0.875, 0.5624, 0.8333, 0.5624, 0.8333, 0.5624, 0.8333, 0.5624, 0.8333, 0.5624, 0.9167, 0.5624, 0.9167, 0.5624, 0.9167, 0.5624, 0.9167, 0.5624, 0.875, 0.5624, 0.9167, 0.5624, 0.9167, 0.5624, 0.875, 0.5624, 0.875, 0.5624, 0.8333, 0.5624, 0.8333, 0.5624, 0.875, 0.5624, 0.8333, 0.5624, 0.8333, 0.5624, 0.8333, 0.5624, 0.8333, 0.5624, 0.9167, 0.5624, 0.9167, 0.5624, 0.9167, 0.5624, 0.9167, 0.5624, 0.875, 0.5624, 0.9167, 0.5624, 0.9167, 0.5624, 0.875, 0.5624, 0.875, 0.5624, 0.8333, 0.5624, 0.8333, 0.5624, 0.875, 0.5624, 0.8333, 0.5624, 0.8333, 0.5624, 0.8333, 0.5624, 0.8333, 0.5624, 0.9167, 0.5624, 0.9167, 0.5624, 0.9167, 0.5624, 0.9167, 0.5624, 0.9167, 0.5624, 0.9167, 0.5624, 0.9167, 0.5624, 0.9167, 0.5624, 0.8333, 0.5624, 0.8333, 0.5624, 0.8333, 0.5624, 0.8333, 0.5624, 0.9167, 0.5624, 0.9167, 0.5624, 0.9167, 0.5624, 0.9167, 0.5624, 0.8333, 0.5624, 0.8333, 0.5624, 0.8333, 0.5624, 0.8333, 0.5624, 0.9167, 0.5624, 0.9167, 0.5624, 0.9167, 0.5624, 0.9167, 0.5624, 0.8333, 0.5624, 0.8333, 0.5624, 0.8333, 0.5624, 0.8333, 0.5624, 0.875, 0.5624, 0.9167, 0.5624, 0.9167, 0.5624, 0.875, 0.5624, 0.9167, 0.5624, 0.9167, 0.5624, 0.9167, 0.5624, 0.9167, 0.5624, 0.9167, 0.5624, 0.9167, 0.5624, 0.9167, 0.5624, 0.9167, 0.5624, 0.9167, 0.5624, 0.9167, 0.5624, 0.9167, 0.5624, 0.9167, 0.5624, 0.9167, 0.5624, 0.9167, 0.5624, 0.9167, 0.5624, 0.9167, 0.5624, 0.9167, 0.5624, 0.9167, 0.5624, 0.9167, 0.5624, 0.9167, 0.5624, 0.9167, 0.5624, 0.9167, 0.5624, 0.9167, 0.5624, 0.9167, 0.5624, 0.8333, 0.5624, 0.8333, 0.5624, 0.8333, 0.5624, 0.8333, 0.5624, 0.8333, 0.5624, 0.8333, 0.5624, 0.8333, 0.5624, 0.8333, 0.5624, 0.9167, 0.5624, 0.9167, 0.5624, 0.9167, 0.5624, 0.9167, 0.5624, 0.8333, 0.5624, 0.8333, 0.5624, 0.8333, 0.5624, 0.8333, 0.5624, 0.8333, 0.5624, 0.8333, 0.5624, 0.8333, 0.5624, 0.8333, 0.5624, 0.9167, 0.5624, 0.9167, 0.5624, 0.9167, 0.5624, 0.9167, 0.5624, 0.8333, 0.5624, 0.8333, 0.5624, 0.8333, 0.5624, 0.8333, 0.5624, 0.9167, 0.5624, 0.9167, 0.5624, 0.9167, 0.5624, 0.9167, 0.5624, 0.9167, 0.5624, 0.9167, 0.5624, 0.9167, 0.5624, 0.9167, 0.5624, 0.8333, 0.5624, 0.8333, 0.5624, 0.8333, 0.5624, 0.8333, 0.5624, 0.9167, 0.5624, 0.9167, 0.5624, 0.9167, 0.5624, 0.9167, 0.5624, 0.8333, 0.5624, 0.8333, 0.5624, 0.8333, 0.5624, 0.8333, 0.5304, 0.9167, 0.5, 0.9167, 0.5, 0.9167, 0.5304, 0.9167, 0.5304, 0.8333, 0.5624, 0.8333, 0.5624, 0.8333, 0.5304, 0.8333, 0.0, 0.0, 0.0, 0.0, 0.0, 0.0, 0.0, 0.0, 0.0, 0.0, 0.0, 0.0, 0.0, 0.0, 0.0, 0.0, 0.5624, 0.8333, 0.5624, 0.875, 0.5624, 0.875, 0.5624, 0.8333, 0.5624, 0.9167, 0.5624, 0.875, 0.5624, 0.875, 0.5624, 0.9167, 0.5624, 0.8333, 0.5624, 0.875, 0.5624, 0.875, 0.5624, 0.8333, 0.5624, 0.9167, 0.5624, 0.875, 0.5624, 0.875, 0.5624, 0.9167, 0.5624, 0.8333, 0.5624, 0.875, 0.5624, 0.875, 0.5624, 0.8333, 0.5624, 0.9167, 0.5624, 0.875, 0.5624, 0.875, 0.5624, 0.9167, 0.5624, 0.8333, 0.5624, 0.875, 0.5624, 0.875, 0.5624, 0.8333, 0.5624, 0.9167, 0.5624, 0.875, 0.5624, 0.875, 0.5624, 0.9167, 0.5624, 0.8333, 0.5624, 0.875, 0.5624, 0.875, 0.5624, 0.8333, 0.5624, 0.9167, 0.5624, 0.875, 0.5624, 0.875, 0.5624, 0.9167, 0.5624, 0.8333, 0.5624, 0.875, 0.5624, 0.875, 0.5624, 0.8333, 0.5624, 0.9167, 0.5624, 0.875, 0.5624, 0.875, 0.5624, 0.9167, 0.5624, 0.8333, 0.5624, 0.875, 0.5624, 0.875, 0.5624, 0.8333, 0.5624, 0.8333, 0.5624, 0.875, 0.5624, 0.875, 0.5624, 0.8333, 0.5624, 0.9167, 0.5624, 0.875, 0.5624, 0.875, 0.5624, 0.9167, 0.5624, 0.8333, 0.5624, 0.875, 0.5624, 0.875, 0.5624, 0.8333, 0.5624, 0.9167, 0.5624, 0.875, 0.5624, 0.875, 0.5624, 0.9167, 0.5624, 0.9167, 0.5624, 0.875, 0.5624, 0.875, 0.5624, 0.9167, 0.5624, 0.8333, 0.5624, 0.875, 0.5624, 0.875, 0.5624, 0.8333, 0.0, 0.0, 0.0, 0.0, 0.0, 0.0, 0.0, 0.0, 0.5624, 0.8333, 0.5624, 0.875, 0.5624, 0.875, 0.5624, 0.8333, 0.5624, 0.8333, 0.5624, 0.875, 0.5624, 0.875, 0.5624, 0.8333, 0.0, 0.0, 0.0, 0.0, 0.0, 0.0, 0.0, 0.0, 0.5304, 0.8333, 0.5624, 0.8333, 0.5624, 0.8333, 0.5304, 0.8333, 0.5624, 0.8333, 0.5624, 0.875, 0.5624, 0.875, 0.5624, 0.8333, 0.0, 0.0, 0.0, 0.0, 0.0, 0.0, 0.0, 0.0, 0.5624, 0.8333, 0.5624, 0.875, 0.5624, 0.875, 0.5624, 0.8333, 0.0, 0.0, 0.0, 0.0, 0.0, 0.0, 0.0, 0.0, 0.5624, 0.8333, 0.5624, 0.875, 0.5624, 0.875, 0.5624, 0.8333, 0.0, 0.0, 0.0, 0.0, 0.0, 0.0, 0.0, 0.0, 0.4086, 0.08333, 0.4376, 0.08333, 0.4376, 0.125, 0.4086, 0.125, 0.1458, 0.5833, 0.1699, 0.5833, 0.1699, 0.625, 0.1458, 0.625, 0.5914, 0.8333, 0.625, 0.8333, 0.625, 0.875, 0.5914, 0.875, 0.3418, 0.5833, 0.375, 0.5833, 0.375, 0.625, 0.3418, 0.625, 0.1891, 0.5833, 0.2083, 0.5833, 0.2083, 0.625, 0.1891, 0.625, 0.4696, 0.08333, 0.5, 0.08333, 0.5, 0.125, 0.4696, 0.125, 0.2509, 0.5833, 0.2917, 0.5833, 0.2917, 0.625, 0.2509, 0.625, 0.5624, 0.8333, 0.5624, 0.875, 0.5624, 0.875, 0.5624, 0.8333, 0.0, 0.0, 0.0, 0.0, 0.0, 0.0, 0.0, 0.0, 0.0, 0.0, 0.5624, 0.8333, 0.5624, 0.8333, 0.5624, 0.8333, 0.5624, 0.8333, 0.0, 0.0, 0.0, 0.0, 0.0, 0.0, 0.0, 0.0, 0.5624, 0.875, 0.5624, 0.9167, 0.5624, 0.9167, 0.5624, 0.875, 0.5304, 0.8333, 0.5624, 0.8333, 0.5624, 0.8333, 0.5304, 0.8333, 0.5624, 0.9167, 0.5624, 0.9167, 0.5624, 0.9167, 0.5624, 0.9167, 0.5304, 0.9167, 0.5, 0.9167, 0.5, 0.9167, 0.5304, 0.9167, 0.5624, 0.9167, 0.5304, 0.9167, 0.5304, 0.9167, 0.5624, 0.9167, 0.5, 0.8333, 0.5304, 0.8333, 0.5304, 0.8333, 0.5, 0.8333, 0.4376, 0.08333, 0.4696, 0.08333, 0.4696, 0.125, 0.4376, 0.125, 0.5152, 0.9167, 0.5, 0.9167, 0.5, 0.9167, 0.5152, 0.9167, 0.5, 0.8333, 0.5304, 0.8333, 0.5304, 0.8333, 0.5, 0.8333, 0.5624, 0.9167, 0.5304, 0.9167, 0.5304, 0.9167, 0.5624, 0.9167, 0.5, 0.8333, 0.5304, 0.8333, 0.5304, 0.8333, 0.5, 0.8333, 0.5624, 0.9167, 0.5304, 0.9167, 0.5304, 0.9167, 0.5624, 0.9167, 0.5464, 0.9167, 0.5304, 0.9167, 0.5304, 0.9167, 0.5464, 0.9167, 0.5, 0.8333, 0.5304, 0.8333, 0.5304, 0.8333, 0.5, 0.8333, 0.5624, 0.8333, 0.5624, 0.875, 0.5624, 0.875, 0.5624, 0.8333, 0.5624, 0.9167, 0.5304, 0.9167, 0.5304, 0.9167, 0.5624, 0.9167, 0.5, 0.8333, 0.5304, 0.8333, 0.5304, 0.8333, 0.5, 0.8333, 0.5624, 0.9167, 0.5304, 0.9167, 0.5304, 0.9167, 0.5624, 0.9167, 0.6891, 0.625, 0.7083, 0.625, 0.7083, 0.6554, 0.6891, 0.6554, 0.7509, 0.625, 0.7917, 0.625, 0.7917, 0.6554, 0.7509, 0.6554, 0.5, 0.9583, 0.5304, 0.9583, 0.5304, 1.0, 0.5, 1.0, 0.8418, 0.625, 0.875, 0.625, 0.875, 0.6554, 0.8418, 0.6554, 0.5, 0.7917, 0.5304, 0.7917, 0.5304, 0.8333, 0.5, 0.8333, 0.5, 0.8333, 0.5304, 0.8333, 0.5304, 0.8333, 0.5, 0.8333, 0.6458, 0.625, 0.6699, 0.625, 0.6699, 0.6554, 0.6458, 0.6554, 0.3958, 0.3126, 0.4199, 0.3126, 0.4199, 0.3446, 0.3958, 0.3446, 0.4376, 0.125, 0.4696, 0.125, 0.4696, 0.1667, 0.4376, 0.1667, 0.4376, 0.04167, 0.4696, 0.04167, 0.4696, 0.08333, 0.4376, 0.08333, 0.4376, 0.2083, 0.4696, 0.2083, 0.4696, 0.25, 0.4376, 0.25, 0.5918, 0.3126, 0.625, 0.3126, 0.625, 0.3446, 0.5918, 0.3446, 0.5009, 0.3126, 0.5417, 0.3126, 0.5417, 0.3446, 0.5009, 0.3446, 0.4391, 0.3126, 0.4583, 0.3126, 0.4583, 0.3446, 0.4391, 0.3446, 0.5, 0.8333, 0.5304, 0.8333, 0.5304, 0.8333, 0.5, 0.8333, 0.5624, 0.9167, 0.5304, 0.9167, 0.5304, 0.9167, 0.5624, 0.9167, 0.0, 0.0, 0.0, 0.0, 0.0, 0.0, 0.0, 0.0, 0.5624, 0.8333, 0.5624, 0.875, 0.5624, 0.875, 0.5624, 0.8333, 0.5304, 0.9167, 0.5, 0.9167, 0.5, 0.9167, 0.5, 0.9167, 0.5304, 0.9167, 0.5624, 0.9167, 0.5624, 0.9167, 0.5624, 0.9167, 0.5624, 0.9167, 0.5304, 0.8333, 0.5624, 0.8333, 0.5624, 0.8333, 0.5304, 0.8333, 0.5624, 0.875, 0.5624, 0.9167, 0.5624, 0.9167, 0.5624, 0.875, 0.0, 0.0, 0.0, 0.0, 0.0, 0.0, 0.0, 0.0, 0.0, 0.0, 0.5624, 0.8333, 0.5624, 0.8333, 0.5624, 0.8333, 0.5624, 0.8333, 0.5, 0.8333, 0.5304, 0.8333, 0.5304, 0.8333, 0.5, 0.8333, 0.5624, 0.9167, 0.5304, 0.9167, 0.5304, 0.9167, 0.5624, 0.9167, 0.0, 0.0, 0.0, 0.0, 0.0, 0.0, 0.0, 0.0, 0.5624, 0.8333, 0.5624, 0.875, 0.5624, 0.875, 0.5624, 0.8333, 0.5152, 0.9167, 0.5076, 0.9167, 0.5, 0.9167, 0.5, 0.9167, 0.5624, 0.9167, 0.5624, 0.9167, 0.5624, 0.9167, 0.5624, 0.9167, 0.5304, 0.8333, 0.5624, 0.8333, 0.5624, 0.8333, 0.5304, 0.8333, 0.5624, 0.875, 0.5624, 0.9167, 0.5624, 0.9167, 0.5624, 0.875, 0.0, 0.0, 0.0, 0.0, 0.0, 0.0, 0.0, 0.0, 0.0, 0.0, 0.5624, 0.8333, 0.5624, 0.8333, 0.5624, 0.8333, 0.5624, 0.8333, 0.5, 0.8333, 0.5304, 0.8333, 0.5304, 0.8333, 0.5, 0.8333, 0.5624, 0.9167, 0.5304, 0.9167, 0.5304, 0.9167, 0.5304, 0.9167, 0.5624, 0.9167, 0.0, 0.0, 0.0, 0.0, 0.0, 0.0, 0.0, 0.0, 0.5624, 0.8333, 0.5624, 0.875, 0.5624, 0.875, 0.5624, 0.8333, 0.5152, 0.9167, 0.5, 0.9167, 0.5, 0.9167, 0.5152, 0.9167, 0.5624, 0.9167, 0.5624, 0.9167, 0.5624, 0.9167, 0.5624, 0.9167, 0.5304, 0.8333, 0.5624, 0.8333, 0.5624, 0.8333, 0.5304, 0.8333, 0.5624, 0.875, 0.5624, 0.9167, 0.5624, 0.9167, 0.5624, 0.875, 0.0, 0.0, 0.0, 0.0, 0.0, 0.0, 0.0, 0.0, 0.5624, 0.8333, 0.5624, 0.8333, 0.5624, 0.8333, 0.5624, 0.8333, 0.5, 0.8333, 0.5304, 0.8333, 0.5304, 0.8333, 0.5, 0.8333, 0.5, 0.8333, 0.5464, 0.9167, 0.5384, 0.9167, 0.5304, 0.9167, 0.5304, 0.9167, 0.0, 0.0, 0.0, 0.0, 0.0, 0.0, 0.0, 0.0, 0.5624, 0.8333, 0.5624, 0.875, 0.5624, 0.875, 0.5624, 0.8333, 0.5152, 0.9167, 0.5, 0.9167, 0.5, 0.9167, 0.5152, 0.9167, 0.5624, 0.9167, 0.5624, 0.9167, 0.5624, 0.9167, 0.5624, 0.9167, 0.5304, 0.8333, 0.5624, 0.8333, 0.5624, 0.8333, 0.5304, 0.8333, 0.5624, 0.875, 0.5624, 0.9167, 0.5624, 0.9167, 0.5624, 0.875, 0.0, 0.0, 0.0, 0.0, 0.0, 0.0, 0.0, 0.0, 0.5624, 0.8333, 0.5624, 0.8333, 0.5624, 0.8333, 0.5624, 0.8333, 0.5, 0.8333, 0.5304, 0.8333, 0.5304, 0.8333, 0.5, 0.8333, 0.5464, 0.9167, 0.5304, 0.9167, 0.5304, 0.9167, 0.5464, 0.9167, 0.0, 0.0, 0.0, 0.0, 0.0, 0.0, 0.0, 0.0, 0.5624, 0.8333, 0.5624, 0.875, 0.5624, 0.875, 0.5624, 0.8333, 0.5152, 0.9167, 0.5, 0.9167, 0.5, 0.9167, 0.5152, 0.9167, 0.5624, 0.9167, 0.5624, 0.9167, 0.5624, 0.9167, 0.5624, 0.9167, 0.5624, 0.9167, 0.5304, 0.8333, 0.5624, 0.8333, 0.5624, 0.8333, 0.5304, 0.8333, 0.5624, 0.875, 0.5624, 0.9167, 0.5624, 0.9167, 0.5624, 0.875, 0.0, 0.0, 0.0, 0.0, 0.0, 0.0, 0.0, 0.0, 0.0, 0.0, 0.5624, 0.8333, 0.5624, 0.8333, 0.5624, 0.8333, 0.5624, 0.8333, 0.5624, 0.8333, 0.5624, 0.8333, 0.5624, 0.8333, 0.5624, 0.8333, 0.0, 0.0, 0.0, 0.0, 0.0, 0.0, 0.0, 0.0, 0.0, 0.0, 0.5624, 0.875, 0.5624, 0.9167, 0.5624, 0.9167, 0.5624, 0.875, 0.5304, 0.8333, 0.5624, 0.8333, 0.5624, 0.8333, 0.5304, 0.8333, 0.5624, 0.9167, 0.5624, 0.9167, 0.5624, 0.9167, 0.5624, 0.9167, 0.5152, 0.9167, 0.5, 0.9167, 0.5, 0.9167, 0.5152, 0.9167, 0.5624, 0.8333, 0.5624, 0.875, 0.5624, 0.875, 0.5624, 0.8333, 0.0, 0.0, 0.0, 0.0, 0.0, 0.0, 0.0, 0.0, 0.5624, 0.9167, 0.5304, 0.9167, 0.5304, 0.9167, 0.5304, 0.9167, 0.5624, 0.9167, 0.5, 0.8333, 0.5304, 0.8333, 0.5304, 0.8333, 0.5, 0.8333, 0.5624, 0.8333, 0.5624, 0.8333, 0.5624, 0.8333, 0.5624, 0.8333, 0.0, 0.0, 0.0, 0.0, 0.0, 0.0, 0.0, 0.0, 0.5624, 0.875, 0.5624, 0.9167, 0.5624, 0.9167, 0.5624, 0.875, 0.5304, 0.8333, 0.5624, 0.8333, 0.5624, 0.8333, 0.5304, 0.8333, 0.5624, 0.9167, 0.5624, 0.9167, 0.5624, 0.9167, 0.5624, 0.9167, 0.5152, 0.9167, 0.5, 0.9167, 0.5, 0.9167, 0.5152, 0.9167, 0.5624, 0.8333, 0.5624, 0.875, 0.5624, 0.875, 0.5624, 0.8333, 0.0, 0.0, 0.0, 0.0, 0.0, 0.0, 0.0, 0.0, 0.5624, 0.9167, 0.5304, 0.9167, 0.5304, 0.9167, 0.5304, 0.9167, 0.5624, 0.9167, 0.5, 0.8333, 0.5304, 0.8333, 0.5304, 0.8333, 0.5, 0.8333, 0.5, 0.8333, 0.5624, 0.8333, 0.5624, 0.8333, 0.5624, 0.8333, 0.5624, 0.8333, 0.0, 0.0, 0.0, 0.0, 0.0, 0.0, 0.0, 0.0, 0.5624, 0.875, 0.5624, 0.9167, 0.5624, 0.9167, 0.5624, 0.875, 0.5304, 0.8333, 0.5624, 0.8333, 0.5624, 0.8333, 0.5304, 0.8333, 0.5624, 0.9167, 0.5624, 0.9167, 0.5624, 0.9167, 0.5624, 0.9167, 0.5624, 0.9167, 0.5152, 0.9167, 0.5, 0.9167, 0.5, 0.9167, 0.5152, 0.9167, 0.5624, 0.8333, 0.5624, 0.875, 0.5624, 0.875, 0.5624, 0.8333, 0.0, 0.0, 0.0, 0.0, 0.0, 0.0, 0.0, 0.0, 0.5464, 0.9167, 0.5304, 0.9167, 0.5304, 0.9167, 0.5464, 0.9167, 0.5, 0.8333, 0.5304, 0.8333, 0.5304, 0.8333, 0.5, 0.8333, 0.4583, 0.3126, 0.5009, 0.3126, 0.5009, 0.3446, 0.4583, 0.3446, 0.7083, 0.625, 0.7509, 0.625, 0.7509, 0.6554, 0.7083, 0.6554, 0.2083, 0.5833, 0.2509, 0.5833, 0.2509, 0.625, 0.2083, 0.625, 0.7083, 0.6554, 0.7509, 0.6554, 0.7509, 0.6874, 0.7083, 0.6874, 0.4583, 0.2836, 0.5009, 0.2836, 0.5009, 0.3126, 0.4583, 0.3126, 0.2083, 0.625, 0.2509, 0.625, 0.2509, 0.6667, 0.2083, 0.6667, 0.2083, 0.5417, 0.2509, 0.5417, 0.2509, 0.5833, 0.2083, 0.5833, 0.2083, 0.7083, 0.2509, 0.7083, 0.2509, 0.75, 0.2083, 0.75, 0.4583, 0.3446, 0.5009, 0.3446, 0.5009, 0.375, 0.4583, 0.375, 0.7083, 0.7164, 0.7509, 0.7164, 0.7509, 0.75, 0.7083, 0.75, 0.4281, 0.3126, 0.4391, 0.3126, 0.4391, 0.3446, 0.4281, 0.3446, 0.6781, 0.625, 0.6891, 0.625, 0.6891, 0.6554, 0.6781, 0.6554, 0.1781, 0.5833, 0.1891, 0.5833, 0.1891, 0.625, 0.1781, 0.625, 0.6781, 0.6554, 0.6891, 0.6554, 0.6891, 0.6874, 0.6781, 0.6874, 0.4281, 0.2836, 0.4391, 0.2836, 0.4391, 0.3126, 0.4281, 0.3126, 0.1781, 0.625, 0.1891, 0.625, 0.1891, 0.6667, 0.1781, 0.6667, 0.1781, 0.5417, 0.1891, 0.5417, 0.1891, 0.5833, 0.1781, 0.5833, 0.1781, 0.7083, 0.1891, 0.7083, 0.1891, 0.75, 0.1781, 0.75, 0.4281, 0.3446, 0.4391, 0.3446, 0.4391, 0.375, 0.4281, 0.375, 0.6781, 0.7164, 0.6891, 0.7164, 0.6891, 0.75, 0.6781, 0.75, 0.3846, 0.3126, 0.3958, 0.3126, 0.3958, 0.3446, 0.3846, 0.3446, 0.6346, 0.625, 0.6458, 0.625, 0.6458, 0.6554, 0.6346, 0.6554, 0.1346, 0.5833, 0.1458, 0.5833, 0.1458, 0.625, 0.1346, 0.625, 0.3846, 0.2836, 0.3958, 0.2836, 0.3958, 0.3126, 0.3846, 0.3126, 0.6346, 0.6554, 0.6458, 0.6554, 0.6458, 0.6874, 0.6346, 0.6874, 0.6346, 0.7164, 0.6458, 0.7164, 0.6458, 0.75, 0.6346, 0.75, 0.3846, 0.3446, 0.3958, 0.3446, 0.3958, 0.375, 0.3846, 0.375, 0.1346, 0.7083, 0.1458, 0.7083, 0.1458, 0.75, 0.1346, 0.75, 0.1346, 0.5417, 0.1458, 0.5417, 0.1458, 0.5833, 0.1346, 0.5833, 0.1346, 0.625, 0.1458, 0.625, 0.1458, 0.6667, 0.1346, 0.6667, 0.125, 0.625, 0.1346, 0.625, 0.1346, 0.6667, 0.125, 0.6667, 0.125, 0.5417, 0.1346, 0.5417, 0.1346, 0.5833, 0.125, 0.5833, 0.125, 0.7083, 0.1346, 0.7083, 0.1346, 0.75, 0.125, 0.75, 0.375, 0.3446, 0.3846, 0.3446, 0.3846, 0.375, 0.375, 0.375, 0.625, 0.7164, 0.6346, 0.7164, 0.6346, 0.75, 0.625, 0.75, 0.625, 0.6554, 0.6346, 0.6554, 0.6346, 0.6874, 0.625, 0.6874, 0.375, 0.2836, 0.3846, 0.2836, 0.3846, 0.3126, 0.375, 0.3126, 0.125, 0.5833, 0.1346, 0.5833, 0.1346, 0.625, 0.125, 0.625, 0.625, 0.625, 0.6346, 0.625, 0.6346, 0.6554, 0.625, 0.6554, 0.375, 0.3126, 0.3846, 0.3126, 0.3846, 0.3446, 0.375, 0.3446, 0.125, 0.6667, 0.1346, 0.6667, 0.1346, 0.7083, 0.125, 0.7083, 0.1346, 0.6667, 0.1458, 0.6667, 0.1458, 0.7083, 0.1346, 0.7083, 0.1781, 0.6667, 0.1891, 0.6667, 0.1891, 0.7083, 0.1781, 0.7083, 0.2083, 0.6667, 0.2509, 0.6667, 0.2509, 0.7083, 0.2083, 0.7083, 0.4376, 0.1667, 0.4696, 0.1667, 0.4696, 0.2083, 0.4376, 0.2083, 0.5, 0.9167, 0.5304, 0.9167, 0.5304, 0.9583, 0.5, 0.9583, 0.5304, 0.9167, 0.5624, 0.9167, 0.5624, 0.9583, 0.5304, 0.9583, 0.4086, 0.1667, 0.4376, 0.1667, 0.4376, 0.2083, 0.4086, 0.2083, 0.1458, 0.6667, 0.1699, 0.6667, 0.1699, 0.7083, 0.1458, 0.7083, 0.2509, 0.6667, 0.2917, 0.6667, 0.2917, 0.7083, 0.2509, 0.7083, 0.4696, 0.1667, 0.5, 0.1667, 0.5, 0.2083, 0.4696, 0.2083, 0.1891, 0.6667, 0.2083, 0.6667, 0.2083, 0.7083, 0.1891, 0.7083, 0.3418, 0.6667, 0.375, 0.6667, 0.375, 0.7083, 0.3418, 0.7083, 0.5914, 0.9167, 0.625, 0.9167, 0.625, 0.9583, 0.5914, 0.9583, 0.5624, 0.9167, 0.5914, 0.9167, 0.5914, 0.9583, 0.5624, 0.9583, 0.375, 0.1667, 0.4086, 0.1667, 0.4086, 0.2083, 0.375, 0.2083, 0.375, 0.25, 0.3846, 0.25, 0.3846, 0.2836, 0.375, 0.2836, 0.625, 0.6874, 0.6346, 0.6874, 0.6346, 0.7164, 0.625, 0.7164, 0.6346, 0.6874, 0.6458, 0.6874, 0.6458, 0.7164, 0.6346, 0.7164, 0.3846, 0.25, 0.3958, 0.25, 0.3958, 0.2836, 0.3846, 0.2836, 0.6781, 0.6874, 0.6891, 0.6874, 0.6891, 0.7164, 0.6781, 0.7164, 0.4281, 0.25, 0.4391, 0.25, 0.4391, 0.2836, 0.4281, 0.2836, 0.7083, 0.6874, 0.7509, 0.6874, 0.7509, 0.7164, 0.7083, 0.7164, 0.4583, 0.25, 0.5009, 0.25, 0.5009, 0.2836, 0.4583, 0.2836, 0.5624, 0.8333, 0.5914, 0.8333, 0.5914, 0.875, 0.5624, 0.875, 0.375, 0.08333, 0.4086, 0.08333, 0.4086, 0.125, 0.375, 0.125, 0.4391, 0.25, 0.4583, 0.25, 0.4583, 0.2836, 0.4391, 0.2836, 0.5009, 0.25, 0.5417, 0.25, 0.5417, 0.2836, 0.5009, 0.2836, 0.5918, 0.25, 0.625, 0.25, 0.625, 0.2836, 0.5918, 0.2836, 0.375, 0.2083, 0.4086, 0.2083, 0.4086, 0.25, 0.375, 0.25, 0.375, 0.04167, 0.4086, 0.04167, 0.4086, 0.08333, 0.375, 0.08333, 0.375, 0.125, 0.4086, 0.125, 0.4086, 0.1667, 0.375, 0.1667, 0.3958, 0.25, 0.4199, 0.25, 0.4199, 0.2836, 0.3958, 0.2836, 0.6458, 0.6874, 0.6699, 0.6874, 0.6699, 0.7164, 0.6458, 0.7164, 0.5624, 0.875, 0.5914, 0.875, 0.5914, 0.9167, 0.5624, 0.9167, 0.5624, 0.7917, 0.5914, 0.7917, 0.5914, 0.8333, 0.5624, 0.8333, 0.8418, 0.6874, 0.875, 0.6874, 0.875, 0.7164, 0.8418, 0.7164, 0.5624, 0.9583, 0.5914, 0.9583, 0.5914, 1.0, 0.5624, 1.0, 0.7509, 0.6874, 0.7917, 0.6874, 0.7917, 0.7164, 0.7509, 0.7164, 0.6891, 0.6874, 0.7083, 0.6874, 0.7083, 0.7164, 0.6891, 0.7164, 0.7917, 0.6874, 0.8163, 0.6874, 0.8163, 0.7164, 0.7917, 0.7164, 0.5417, 0.25, 0.5663, 0.25, 0.5663, 0.2836, 0.5417, 0.2836, 0.2917, 0.6667, 0.3163, 0.6667, 0.3163, 0.7083, 0.2917, 0.7083, 0.5417, 0.3126, 0.5663, 0.3126, 0.5663, 0.3446, 0.5417, 0.3446, 0.7917, 0.625, 0.8163, 0.625, 0.8163, 0.6554, 0.7917, 0.6554, 0.2917, 0.5833, 0.3163, 0.5833, 0.3163, 0.625, 0.2917, 0.625, 0.7917, 0.6554, 0.8163, 0.6554, 0.8163, 0.6874, 0.7917, 0.6874, 0.5417, 0.2836, 0.5663, 0.2836, 0.5663, 0.3126, 0.5417, 0.3126, 0.2917, 0.625, 0.3163, 0.625, 0.3163, 0.6667, 0.2917, 0.6667, 0.2917, 0.5417, 0.3163, 0.5417, 0.3163, 0.5833, 0.2917, 0.5833, 0.5417, 0.3446, 0.5663, 0.3446, 0.5663, 0.375, 0.5417, 0.375, 0.7917, 0.7164, 0.8163, 0.7164, 0.8163, 0.75, 0.7917, 0.75, 0.2917, 0.7083, 0.3163, 0.7083, 0.3163, 0.75, 0.2917, 0.75, 0.8163, 0.6874, 0.8418, 0.6874, 0.8418, 0.7164, 0.8163, 0.7164, 0.5663, 0.25, 0.5918, 0.25, 0.5918, 0.2836, 0.5663, 0.2836, 0.3163, 0.6667, 0.3418, 0.6667, 0.3418, 0.7083, 0.3163, 0.7083, 0.5663, 0.3126, 0.5918, 0.3126, 0.5918, 0.3446, 0.5663, 0.3446, 0.8163, 0.625, 0.8418, 0.625, 0.8418, 0.6554, 0.8163, 0.6554, 0.3163, 0.5833, 0.3418, 0.5833, 0.3418, 0.625, 0.3163, 0.625, 0.8163, 0.6554, 0.8418, 0.6554, 0.8418, 0.6874, 0.8163, 0.6874, 0.5663, 0.2836, 0.5918, 0.2836, 0.5918, 0.3126, 0.5663, 0.3126, 0.3163, 0.625, 0.3418, 0.625, 0.3418, 0.6667, 0.3163, 0.6667, 0.3163, 0.5417, 0.3418, 0.5417, 0.3418, 0.5833, 0.3163, 0.5833, 0.5663, 0.3446, 0.5918, 0.3446, 0.5918, 0.375, 0.5663, 0.375, 0.8163, 0.7164, 0.8418, 0.7164, 0.8418, 0.75, 0.8163, 0.75, 0.3163, 0.7083, 0.3418, 0.7083, 0.3418, 0.75, 0.3163, 0.75, 0.3163, 0.5, 0.3418, 0.5, 0.3418, 0.5417, 0.3163, 0.5417, 0.2917, 0.5, 0.3163, 0.5, 0.3163, 0.5417, 0.2917, 0.5417, 0.5624, 0.75, 0.5914, 0.75, 0.5914, 0.7917, 0.5624, 0.7917, 0.375, 0.0, 0.4086, -9.973e-07, 0.4086, 0.04167, 0.375, 0.04167, 0.125, 0.5, 0.1346, 0.5, 0.1346, 0.5417, 0.125, 0.5417, 0.1346, 0.5, 0.1458, 0.5, 0.1458, 0.5417, 0.1346, 0.5417, 0.1781, 0.5, 0.1891, 0.5, 0.1891, 0.5417, 0.1781, 0.5417, 0.2083, 0.5, 0.2509, 0.5, 0.2509, 0.5417, 0.2083, 0.5417, 0.4376, -1.859e-06, 0.4696, -9.043e-07, 0.4696, 0.04167, 0.4376, 0.04167, 0.5, 0.75, 0.5304, 0.75, 0.5304, 0.7917, 0.5, 0.7917, 0.4086, -9.973e-07, 0.4376, -1.859e-06, 0.4376, 0.04167, 0.4086, 0.04167, 0.5304, 0.75, 0.5624, 0.75, 0.5624, 0.7917, 0.5304, 0.7917, 0.1458, 0.5, 0.1699, 0.5, 0.1699, 0.5417, 0.1458, 0.5417, 0.5914, 0.75, 0.625, 0.75, 0.625, 0.7917, 0.5914, 0.7917, 0.3418, 0.5, 0.375, 0.5, 0.375, 0.5417, 0.3418, 0.5417, 0.1891, 0.5, 0.2083, 0.5, 0.2083, 0.5417, 0.1891, 0.5417, 0.4696, -9.043e-07, 0.5, 0.0, 0.5, 0.04167, 0.4696, 0.04167, 0.2509, 0.5, 0.2917, 0.5, 0.2917, 0.5417, 0.2509, 0.5417, 0.1699, 0.5, 0.1781, 0.5, 0.1781, 0.5417, 0.1699, 0.5417, 0.4199, 0.25, 0.4281, 0.25, 0.4281, 0.2836, 0.4199, 0.2836, 0.6699, 0.6874, 0.6781, 0.6874, 0.6781, 0.7164, 0.6699, 0.7164, 0.1699, 0.6667, 0.1781, 0.6667, 0.1781, 0.7083, 0.1699, 0.7083, 0.6699, 0.7164, 0.6781, 0.7164, 0.6781, 0.75, 0.6699, 0.75, 0.4199, 0.3446, 0.4281, 0.3446, 0.4281, 0.375, 0.4199, 0.375, 0.1699, 0.7083, 0.1781, 0.7083, 0.1781, 0.75, 0.1699, 0.75, 0.1699, 0.5417, 0.1781, 0.5417, 0.1781, 0.5833, 0.1699, 0.5833, 0.1699, 0.625, 0.1781, 0.625, 0.1781, 0.6667, 0.1699, 0.6667, 0.4199, 0.2836, 0.4281, 0.2836, 0.4281, 0.3126, 0.4199, 0.3126, 0.6699, 0.6554, 0.6781, 0.6554, 0.6781, 0.6874, 0.6699, 0.6874, 0.1699, 0.5833, 0.1781, 0.5833, 0.1781, 0.625, 0.1699, 0.625, 0.6699, 0.625, 0.6781, 0.625, 0.6781, 0.6554, 0.6699, 0.6554, 0.4199, 0.3126, 0.4281, 0.3126, 0.4281, 0.3446, 0.4199, 0.3446, 0.5624, 0.8333, 0.5624, 0.8333, 0.5624, 0.8333, 0.5624, 0.8333, 0.0, 0.0, 0.0, 0.0, 0.0, 0.0, 0.0, 0.0, 0.5304, 0.8333, 0.5624, 0.8333, 0.5624, 0.8333, 0.5304, 0.8333, 0.0, 0.0, 0.0, 0.0, 0.0, 0.0, 0.0, 0.0, 0.5152, 0.9167, 0.5, 0.9167, 0.5, 0.9167, 0.5152, 0.9167, 0.5624, 0.8333, 0.5624, 0.875, 0.5624, 0.875, 0.5624, 0.8333, 0.5464, 0.9167, 0.5304, 0.9167, 0.5304, 0.9167, 0.5464, 0.9167, 0.5, 0.8333, 0.5304, 0.8333, 0.5304, 0.8333, 0.5, 0.8333, 0.5624, 0.9167, 0.5624, 0.9167, 0.5624, 0.9167, 0.5624, 0.9167, 0.5624, 0.9167, 0.5624, 0.875, 0.5624, 0.9167, 0.5624, 0.9167, 0.5624, 0.875, 0.5304, 0.8333, 0.5624, 0.8333, 0.5624, 0.8333, 0.5304, 0.8333, 0.5304, 0.9167, 0.5304, 0.8958, 0.5304, 0.875, 0.5304, 0.875, 0.5304, 0.9167, 0.5304, 0.875, 0.5304, 0.8333, 0.5304, 0.8333, 0.5304, 0.875, 0.5624, 0.9167, 0.5624, 0.9167, 0.5624, 0.9167, 0.5624, 0.9167, 0.5, 0.8333, 0.5304, 0.8333, 0.5304, 0.875, 0.5, 0.875, 0.5, 0.8958, 0.5076, 0.9062, 0.5152, 0.9167, 0.5, 0.9167, 0.5464, 0.9167, 0.5304, 0.9167, 0.5304, 0.9167, 0.5464, 0.9167, 0.5, 0.8333, 0.5304, 0.8333, 0.5304, 0.8333, 0.5, 0.8333, 0.5624, 0.9167, 0.5624, 0.9167, 0.5624, 0.9167, 0.5624, 0.9167, 0.5624, 0.9167, 0.5624, 0.875, 0.5624, 0.9167, 0.5624, 0.9167, 0.5624, 0.875, 0.5304, 0.8333, 0.5624, 0.8333, 0.5624, 0.8333, 0.5304, 0.8333, 0.5304, 0.9167, 0.5304, 0.875, 0.5304, 0.875, 0.5304, 0.9167, 0.5624, 0.8333, 0.5624, 0.8333, 0.5624, 0.8333, 0.5624, 0.8333, 0.5304, 0.875, 0.5304, 0.8333, 0.5304, 0.8333, 0.5304, 0.875, 0.5624, 0.875, 0.5624, 0.9167, 0.5624, 0.9167, 0.5624, 0.875, 0.5624, 0.9167, 0.5304, 0.9167, 0.5304, 0.9167, 0.5624, 0.9167, 0.5624, 0.8333, 0.5624, 0.8333, 0.5624, 0.8333, 0.5624, 0.8333, 0.5624, 0.8333, 0.5624, 0.875, 0.5624, 0.875, 0.5624, 0.8333, 0.5624, 0.8333, 0.5624, 0.8333, 0.5624, 0.8333, 0.5624, 0.8333, 0.5304, 0.875, 0.5304, 0.8333, 0.5304, 0.8333, 0.5304, 0.875, 0.5624, 0.875, 0.5624, 0.9167, 0.5624, 0.9167, 0.5624, 0.875, 0.5624, 0.8333, 0.5624, 0.875, 0.5624, 0.875, 0.5624, 0.8333, 0.5624, 0.9167, 0.5624, 0.9167, 0.5624, 0.9167, 0.5624, 0.9167, 0.5624, 0.9167, 0.5304, 0.9167, 0.5304, 0.9167, 0.5624, 0.9167, 0.5624, 0.8333, 0.5624, 0.875, 0.5624, 0.875, 0.5624, 0.8333, 0.5624, 0.875, 0.5624, 0.9167, 0.5624, 0.9167, 0.5624, 0.875, 0.5624, 0.875, 0.5624, 0.9167, 0.5624, 0.9167, 0.5624, 0.875, 0.5624, 0.8333, 0.5624, 0.875, 0.5624, 0.875, 0.5624, 0.8333, 0.5624, 0.9167, 0.5304, 0.9167, 0.5304, 0.9167, 0.5624, 0.9167, 0.5624, 0.9167, 0.5624, 0.9167, 0.5624, 0.9167, 0.5624, 0.9167, 0.5304, 0.875, 0.5304, 0.8333, 0.5304, 0.8333, 0.5304, 0.875, 0.5624, 0.8333, 0.5624, 0.8333, 0.5624, 0.8333, 0.5624, 0.8333, 0.5304, 0.9167, 0.5304, 0.875, 0.5304, 0.875, 0.5304, 0.9167, 0.5304, 0.8333, 0.5624, 0.8333, 0.5624, 0.8333, 0.5304, 0.8333, 0.5624, 0.8333, 0.5624, 0.875, 0.5624, 0.875, 0.5624, 0.8333, 0.5624, 0.8333, 0.5624, 0.8333, 0.5624, 0.8333, 0.5624, 0.8333, 0.5464, 0.9167, 0.5304, 0.9167, 0.5304, 0.9167, 0.5384, 0.9167, 0.5624, 0.875, 0.5624, 0.9167, 0.5624, 0.9167, 0.5624, 0.875, 0.5624, 0.9167, 0.5624, 0.9167, 0.5624, 0.9167, 0.5624, 0.9167, 0.5304, 0.875, 0.5304, 0.8542, 0.5304, 0.8646, 0.5304, 0.875, 0.5304, 0.8958, 0.5304, 0.875, 0.5304, 0.875, 0.5304, 0.8958, 0.5304, 0.8333, 0.5624, 0.8333, 0.5624, 0.8333, 0.5304, 0.8333, 0.5304, 0.8333, 0.5624, 0.8333, 0.5624, 0.8333, 0.5304, 0.8333, 0.5304, 0.8333, 0.5304, 0.9167, 0.5304, 0.9062, 0.5304, 0.8958, 0.5304, 0.9167, 0.5304, 0.8542, 0.5304, 0.8437, 0.5304, 0.8333, 0.5304, 0.8333, 0.5624, 0.9167, 0.5624, 0.9167, 0.5624, 0.9167, 0.5624, 0.9167, 0.5624, 0.9167, 0.5624, 0.875, 0.5624, 0.9167, 0.5624, 0.9167, 0.5624, 0.875, 0.5464, 0.9167, 0.5304, 0.9167, 0.5304, 0.9167, 0.5464, 0.9167, 0.5624, 0.8333, 0.5624, 0.8333, 0.5624, 0.8333, 0.5624, 0.8333, 0.5624, 0.8333, 0.5624, 0.875, 0.5624, 0.875, 0.5624, 0.8333, 0.5304, 0.875, 0.5624, 0.875, 0.5624, 0.9167, 0.5304, 0.9167, 0.5624, 0.875, 0.5624, 0.8333, 0.5624, 0.8333, 0.5624, 0.875, 0.5624, 0.9167, 0.5624, 0.875, 0.5624, 0.875, 0.5624, 0.9167, 0.5304, 0.8333, 0.5624, 0.8333, 0.5624, 0.875, 0.5304, 0.875, 0.5304, 0.9167, 0.5304, 0.875, 0.5304, 0.875, 0.5304, 0.9167, 0.5304, 0.8333, 0.5624, 0.8333, 0.5624, 0.8333, 0.5304, 0.8333, 0.5624, 0.875, 0.5624, 0.875, 0.5624, 0.875, 0.5624, 0.875, 0.5624, 0.9167, 0.5624, 0.875, 0.5624, 0.875, 0.5624, 0.9167, 0.5624, 0.875, 0.5624, 0.9167, 0.5624, 0.9167, 0.5624, 0.875, 0.5624, 0.9167, 0.5624, 0.9167, 0.5624, 0.9167, 0.5624, 0.9167, 0.5624, 0.9167, 0.5304, 0.9167, 0.5304, 0.9167, 0.5624, 0.9167, 0.5304, 0.9167, 0.5304, 0.9167, 0.5304, 0.9167, 0.5304, 0.9167, 0.5624, 0.9167, 0.5624, 0.9167, 0.5624, 0.9167, 0.5624, 0.9167, 0.5624, 0.9167, 0.5624, 0.9167, 0.5624, 0.9167, 0.5624, 0.9167, 0.5304, 0.9167, 0.5624, 0.9167, 0.5624, 0.9167, 0.5304, 0.9167, 0.5624, 0.9167, 0.5304, 0.9167, 0.5304, 0.9167, 0.5624, 0.9167, 0.5624, 0.9167, 0.5304, 0.9167, 0.5304, 0.9167, 0.5624, 0.9167, 0.5304, 0.9167, 0.5624, 0.9167, 0.5624, 0.9167, 0.5304, 0.9167, 0.5624, 0.9167, 0.5624, 0.9167, 0.5624, 0.9167, 0.5624, 0.9167, 0.5624, 0.9167, 0.5624, 0.9167, 0.5624, 0.9167, 0.5624, 0.9167, 0.5304, 0.9167, 0.5304, 0.9167, 0.5304, 0.9167, 0.5304, 0.9167, 0.5624, 0.9167, 0.5624, 0.875, 0.5624, 0.875, 0.5624, 0.9167, 0.5624, 0.875, 0.5624, 0.875, 0.5624, 0.875, 0.5624, 0.875, 0.5624, 0.875, 0.5624, 0.9167, 0.5624, 0.9167, 0.5624, 0.875, 0.5624, 0.875, 0.5624, 0.9167, 0.5624, 0.9167, 0.5624, 0.875, 0.5624, 0.8333, 0.5624, 0.875, 0.5624, 0.875, 0.5624, 0.8333, 0.5624, 0.9167, 0.5304, 0.9167, 0.5304, 0.9167, 0.5624, 0.9167, 0.5624, 0.9167, 0.5624, 0.9167, 0.5624, 0.9167, 0.5624, 0.9167, 0.5304, 0.875, 0.5304, 0.8333, 0.5304, 0.8333, 0.5304, 0.875, 0.5624, 0.8333, 0.5624, 0.8333, 0.5624, 0.8333, 0.5624, 0.8333, 0.5304, 0.9167, 0.5304, 0.875, 0.5304, 0.875, 0.5304, 0.9167, 0.5304, 0.8333, 0.5624, 0.8333, 0.5624, 0.8333, 0.5304, 0.8333, 0.5304, 0.8333, 0.5624, 0.8333, 0.5624, 0.8333, 0.5304, 0.8333, 0.5304, 0.9167, 0.5304, 0.875, 0.5304, 0.875, 0.5304, 0.9167, 0.5624, 0.8333, 0.5624, 0.8333, 0.5624, 0.8333, 0.5624, 0.8333, 0.5304, 0.875, 0.5304, 0.8333, 0.5304, 0.8333, 0.5304, 0.875, 0.5624, 0.9167, 0.5624, 0.9167, 0.5624, 0.9167, 0.5624, 0.9167, 0.5624, 0.9167, 0.5304, 0.9167, 0.5304, 0.9167, 0.5624, 0.9167, 0.5624, 0.8333, 0.5624, 0.875, 0.5624, 0.875, 0.5624, 0.8333, 0.5624, 0.875, 0.5624, 0.9167, 0.5624, 0.9167, 0.5624, 0.875, 0.5624, 0.875, 0.5624, 0.9167, 0.5624, 0.9167, 0.5624, 0.875, 0.5624, 0.8333, 0.5624, 0.875, 0.5624, 0.875, 0.5624, 0.8333, 0.5624, 0.9167, 0.5304, 0.9167, 0.5304, 0.9167, 0.5624, 0.9167, 0.5624, 0.9167, 0.5624, 0.9167, 0.5624, 0.9167, 0.5624, 0.9167, 0.5304, 0.875, 0.5304, 0.8333, 0.5304, 0.8333, 0.5304, 0.875, 0.5624, 0.8333, 0.5624, 0.8333, 0.5624, 0.8333, 0.5624, 0.8333, 0.5304, 0.9167, 0.5304, 0.875, 0.5304, 0.875, 0.5304, 0.9167, 0.5304, 0.8333, 0.5624, 0.8333, 0.5624, 0.8333, 0.5304, 0.8333, 0.5624, 0.875, 0.5624, 0.9167, 0.5624, 0.9167, 0.5624, 0.875, 0.5624, 0.8333, 0.5624, 0.875, 0.5624, 0.875, 0.5624, 0.8333, 0.5624, 0.9167, 0.5304, 0.9167, 0.5304, 0.9167, 0.5624, 0.9167, 0.5624, 0.9167, 0.5624, 0.9167, 0.5624, 0.9167, 0.5624, 0.9167, 0.5304, 0.875, 0.5304, 0.8333, 0.5304, 0.8333, 0.5304, 0.875, 0.5624, 0.8333, 0.5624, 0.8333, 0.5624, 0.8333, 0.5624, 0.8333, 0.5304, 0.9167, 0.5304, 0.875, 0.5304, 0.875, 0.5304, 0.9167, 0.5304, 0.8333, 0.5624, 0.8333, 0.5624, 0.8333, 0.5304, 0.8333, 0.5304, 0.8333, 0.5624, 0.8333, 0.5624, 0.8333, 0.5304, 0.8333, 0.5304, 0.9167, 0.5304, 0.875, 0.5304, 0.875, 0.5304, 0.9167, 0.5624, 0.8333, 0.5624, 0.8333, 0.5624, 0.8333, 0.5624, 0.8333, 0.5304, 0.875, 0.5304, 0.8333, 0.5304, 0.8333, 0.5304, 0.875, 0.5624, 0.9167, 0.5624, 0.9167, 0.5624, 0.9167, 0.5624, 0.9167, 0.5624, 0.9167, 0.5304, 0.9167, 0.5304, 0.9167, 0.5624, 0.9167, 0.5624, 0.8333, 0.5624, 0.875, 0.5624, 0.875, 0.5624, 0.8333, 0.5624, 0.875, 0.5624, 0.9167, 0.5624, 0.9167, 0.5624, 0.875, 0.5624, 0.9167, 0.5464, 0.9167, 0.5464, 0.9167, 0.5624, 0.9167, 0.5624, 0.9167, 0.5464, 0.9167, 0.5464, 0.9167, 0.5624, 0.9167, 0.5464, 0.9167, 0.5304, 0.9167, 0.5304, 0.9167, 0.5464, 0.9167, 0.5304, 0.875, 0.5304, 0.875, 0.5304, 0.8437, 0.5304, 0.8542, 0.5304, 0.875, 0.5304, 0.8333, 0.5304, 0.8333, 0.5304, 0.8437, 0.5304, 0.9167, 0.5304, 0.875, 0.5304, 0.9062, 0.5304, 0.9167, 0.5304, 0.875, 0.5304, 0.875, 0.5304, 0.8958, 0.5304, 0.9062, 0.5304, 0.9167, 0.5304, 0.8958, 0.5304, 0.8958, 0.5304, 0.9167, 0.5304, 0.9167, 0.5304, 0.8958, 0.5304, 0.8958, 0.5304, 0.9167, 0.5304, 0.8958, 0.5304, 0.875, 0.5304, 0.875, 0.5304, 0.8958, 0.5304, 0.8542, 0.5304, 0.8333, 0.5304, 0.8333, 0.5304, 0.8646, 0.5304, 0.8646, 0.5304, 0.8333, 0.5304, 0.875, 0.5304, 0.875, 0.5624, 0.9167, 0.5384, 0.9167, 0.5304, 0.9167, 0.5304, 0.9167, 0.5624, 0.9167, 0.5464, 0.9167, 0.5384, 0.9167, 0.5624, 0.9167, 0.5624, 0.9167, 0.5464, 0.9167, 0.5464, 0.9167, 0.5624, 0.9167, 0.5624, 0.9167, 0.5464, 0.9167, 0.5464, 0.9167, 0.5624, 0.9167, 0.5464, 0.9167, 0.5304, 0.9167, 0.5304, 0.9167, 0.5464, 0.9167, 0.5, 0.875, 0.5304, 0.875, 0.5076, 0.9062, 0.5, 0.8958, 0.5304, 0.875, 0.5304, 0.9167, 0.5152, 0.9167, 0.5076, 0.9062, 0.5624, 0.9167, 0.5464, 0.9167, 0.5464, 0.9167, 0.5624, 0.9167, 0.5624, 0.9167, 0.5464, 0.9167, 0.5464, 0.9167, 0.5624, 0.9167, 0.5464, 0.9167, 0.5304, 0.9167, 0.5304, 0.9167, 0.5464, 0.9167, 0.5304, 0.9167, 0.5152, 0.9167, 0.5152, 0.9167, 0.5304, 0.9167, 0.5304, 0.9167, 0.5152, 0.9167, 0.5152, 0.9167, 0.5304, 0.9167, 0.5152, 0.9167, 0.5, 0.9167, 0.5, 0.9167, 0.5152, 0.9167, 0.0, 0.0, 0.0, 0.0, 0.0, 0.0, 0.0, 0.0, 0.0, 0.0, 0.0, 0.0, 0.0, 0.0, 0.0, 0.0, 0.5624, 0.9167, 0.5464, 0.9167, 0.5464, 0.9167, 0.5624, 0.9167, 0.5624, 0.9167, 0.5464, 0.9167, 0.5464, 0.9167, 0.5624, 0.9167, 0.5464, 0.9167, 0.5304, 0.9167, 0.5304, 0.9167, 0.5464, 0.9167, 0.0, 0.0, 0.0, 0.0, 0.0, 0.0, 0.0, 0.0, 0.0, 0.0, 0.0, 0.0, 0.0, 0.0, 0.0, 0.0, 0.0, 0.0, 0.0, 0.0, 0.0, 0.0, 0.0, 0.0, 0.5304, 0.9167, 0.5152, 0.9167, 0.5152, 0.9167, 0.5304, 0.9167, 0.5304, 0.9167, 0.5152, 0.9167, 0.5152, 0.9167, 0.5304, 0.9167, 0.5152, 0.9167, 0.5, 0.9167, 0.5, 0.9167, 0.5152, 0.9167, 0.0, 0.0, 0.0, 0.0, 0.0, 0.0, 0.0, 0.0, 0.0, 0.0, 0.0, 0.0, 0.0, 0.0, 0.0, 0.0, 0.0, 0.0, 0.0, 0.0, 0.0, 0.0, 0.0, 0.0, 0.0, 0.0, 0.0, 0.0, 0.0, 0.0, 0.0, 0.0, 0.0, 0.0, 0.0, 0.0, 0.0, 0.0, 0.0, 0.0, 0.5304, 0.9167, 0.5152, 0.9167, 0.5152, 0.9167, 0.5304, 0.9167, 0.5304, 0.9167, 0.5152, 0.9167, 0.5152, 0.9167, 0.5304, 0.9167, 0.5152, 0.9167, 0.5, 0.9167, 0.5, 0.9167, 0.5152, 0.9167, 0.0, 0.0, 0.0, 0.0, 0.0, 0.0, 0.0, 0.0, 0.0, 0.0, 0.0, 0.0, 0.0, 0.0, 0.0, 0.0, 0.0, 0.0, 0.0, 0.0, 0.0, 0.0, 0.0, 0.0, 0.0, 0.0, 0.0, 0.0, 0.0, 0.0, 0.0, 0.0, 0.0, 0.0, 0.0, 0.0, 0.0, 0.0, 0.0, 0.0, 0.0, 0.0, 0.0, 0.0, 0.0, 0.0, 0.0, 0.0, 0.5304, 0.9167, 0.5152, 0.9167, 0.5152, 0.9167, 0.5304, 0.9167, 0.5304, 0.9167, 0.5152, 0.9167, 0.5152, 0.9167, 0.5304, 0.9167, 0.5152, 0.9167, 0.5, 0.9167, 0.5, 0.9167, 0.5152, 0.9167, 0.5304, 0.9167, 0.5152, 0.9167, 0.5152, 0.9167, 0.5304, 0.9167, 0.5304, 0.9167, 0.5152, 0.9167, 0.5152, 0.9167, 0.5304, 0.9167, 0.5152, 0.9167, 0.5, 0.9167, 0.5, 0.9167, 0.5152, 0.9167, 0.0, 0.0, 0.0, 0.0, 0.0, 0.0, 0.0, 0.0, 0.0, 0.0, 0.0, 0.0, 0.0, 0.0, 0.0, 0.0, 0.0, 0.0, 0.0, 0.0, 0.0, 0.0, 0.0, 0.0, 0.5624, 0.9167, 0.5464, 0.9167, 0.5464, 0.9167, 0.5624, 0.9167, 0.5624, 0.9167, 0.5464, 0.9167, 0.5464, 0.9167, 0.5624, 0.9167, 0.5464, 0.9167, 0.5304, 0.9167, 0.5304, 0.9167, 0.5464, 0.9167, 0.0, 0.0, 0.0, 0.0, 0.0, 0.0, 0.0, 0.0, 0.0, 0.0, 0.0, 0.0, 0.0, 0.0, 0.0, 0.0, 0.0, 0.0, 0.0, 0.0, 0.0, 0.0, 0.0, 0.0, 0.5304, 0.9167, 0.5152, 0.9167, 0.5152, 0.9167, 0.5304, 0.9167, 0.5304, 0.9167, 0.5152, 0.9167, 0.5152, 0.9167, 0.5304, 0.9167, 0.5152, 0.9167, 0.5, 0.9167, 0.5, 0.9167, 0.5152, 0.9167, 0.0, 0.0, 0.0, 0.0, 0.0, 0.0, 0.0, 0.0, 0.0, 0.0, 0.0, 0.0, 0.0, 0.0, 0.0, 0.0, 0.0, 0.0, 0.0, 0.0, 0.0, 0.0, 0.0, 0.0, 0.5624, 0.9167, 0.5624, 0.9167, 0.5384, 0.9167, 0.5464, 0.9167, 0.5624, 0.9167, 0.5304, 0.9167, 0.5304, 0.9167, 0.5384, 0.9167, 0.0, 0.0, 0.0, 0.0, 0.0, 0.0, 0.0, 0.0, 0.0, 0.0, 0.0, 0.0, 0.0, 0.0, 0.0, 0.0, 0.5304, 0.9167, 0.5152, 0.9167, 0.5152, 0.9167, 0.5304, 0.9167, 0.5304, 0.9167, 0.5152, 0.9167, 0.5152, 0.9167, 0.5304, 0.9167, 0.5152, 0.9167, 0.5, 0.9167, 0.5, 0.9167, 0.5152, 0.9167, 0.0, 0.0, 0.0, 0.0, 0.0, 0.0, 0.0, 0.0, 0.0, 0.0, 0.0, 0.0, 0.0, 0.0, 0.0, 0.0, 0.0, 0.0, 0.0, 0.0, 0.0, 0.0, 0.0, 0.0, 0.5304, 0.9167, 0.5304, 0.9167, 0.5076, 0.9167, 0.5152, 0.9167, 0.5304, 0.9167, 0.5, 0.9167, 0.5, 0.9167, 0.5076, 0.9167, 0.0, 0.0, 0.0, 0.0, 0.0, 0.0, 0.0, 0.0, 0.0, 0.0, 0.0, 0.0, 0.0, 0.0, 0.0, 0.0, 0.0, 0.0, 0.0, 0.0, 0.0, 0.0, 0.0, 0.0, 0.0, 0.0, 0.0, 0.0, 0.0, 0.0, 0.0, 0.0, 0.0, 0.0, 0.0, 0.0, 0.0, 0.0, 0.0, 0.0, 0.0, 0.0, 0.0, 0.0, 0.0, 0.0, 0.0, 0.0, 0.5624, 0.9167, 0.5464, 0.9167, 0.5464, 0.9167, 0.5624, 0.9167, 0.5624, 0.9167, 0.5464, 0.9167, 0.5464, 0.9167, 0.5624, 0.9167, 0.5464, 0.9167, 0.5304, 0.9167, 0.5304, 0.9167, 0.5464, 0.9167, 0.5304, 0.9167, 0.5152, 0.9167, 0.5152, 0.9167, 0.5304, 0.9167, 0.5304, 0.9167, 0.5152, 0.9167, 0.5152, 0.9167, 0.5304, 0.9167, 0.5152, 0.9167, 0.5, 0.9167, 0.5, 0.9167, 0.5152, 0.9167, 0.0, 0.0, 0.0, 0.0, 0.0, 0.0, 0.0, 0.0, 0.0, 0.0, 0.0, 0.0, 0.0, 0.0, 0.0, 0.0, 0.0, 0.0, 0.0, 0.0, 0.0, 0.0, 0.0, 0.0, 0.0, 0.0, 0.0, 0.0, 0.0, 0.0, 0.0, 0.0, 0.0, 0.0, 0.0, 0.0, 0.0, 0.0, 0.0, 0.0, 0.0, 0.0, 0.0, 0.0, 0.0, 0.0, 0.0, 0.0, 0.5304, 0.9167, 0.5152, 0.9167, 0.5152, 0.9167, 0.5304, 0.9167, 0.5304, 0.9167, 0.5152, 0.9167, 0.5152, 0.9167, 0.5304, 0.9167, 0.5152, 0.9167, 0.5, 0.9167, 0.5, 0.9167, 0.5152, 0.9167, 0.0, 0.0, 0.0, 0.0, 0.0, 0.0, 0.0, 0.0, 0.0, 0.0, 0.0, 0.0, 0.0, 0.0, 0.0, 0.0])
me_cube.materials.append(mat_material)
me_cube.use_remesh_preserve_volume = False
me_cube.use_remesh_preserve_attributes = False
me_cube.use_mirror_vertex_groups = False
me_cube.update()
arm_armature = bpy.data.armatures.new('Armature')  # bones are not reproduced

# ---- objects
ob_cube = bpy.data.objects.new('Cube', me_cube)
ob_armature = bpy.data.objects.new('Armature', arm_armature)

# ---- transforms, parenting, visibility, modifiers, constraints
ob_cube.location = (0.0, 0.0, 0.0)
ob_cube.lock_rotations_4d = False
ob_cube.empty_display_type = 'ARROWS'
ob_cube.lineart.crease_threshold = 0.0
_m = ob_cube.modifiers.new('Mirror', 'MIRROR')
_m.use_clip = True
_m.merge_threshold = 0.0
ob_armature.location = (-0.03188, -0.2356, -5.636)
ob_armature.display_type = 'SOLID'
ob_armature.show_in_front = True
ob_armature.lineart.crease_threshold = 0.0

# ---- collection membership
col_collection.objects.link(ob_cube)
col_collection.objects.link(ob_armature)

# ---- scene / render settings (as saved in the file)
scene.frame_start = 1; scene.frame_end = 250; scene.frame_set(0)
scene.render.engine = 'BLENDER_EEVEE_NEXT'
scene.cycles.use_denoising = False
scene.cycles.samples = 128
scene.cycles.sampling_pattern = 'TABULATED_SOBOL'
scene.cycles.use_adaptive_sampling = False
scene.cycles.use_light_tree = False
scene.view_settings.view_transform = 'Filmic'
bpy.context.view_layer.update()

# ---- added for rendering (the .blend has no active camera and no usable light): camera, sun
cam_auto = bpy.data.cameras.new('AutoCamera')
cam_auto.lens = 50.0
cam_auto.sensor_width = 36.0
cam_auto.clip_end = 1000.0
ob_auto_camera = bpy.data.objects.new('AutoCamera', cam_auto)
scene.collection.objects.link(ob_auto_camera)
ob_auto_camera.location = (15.2569, -18.2449, 6.71244)
ob_auto_camera.rotation_euler = (1.09748, -7.21219e-08, 0.694738)
scene.camera = ob_auto_camera
light_auto_sun = bpy.data.lights.new('AutoSun', 'SUN')
light_auto_sun.energy = 3.0
light_auto_sun.angle = 0.0523599
ob_auto_sun = bpy.data.objects.new('AutoSun', light_auto_sun)
scene.collection.objects.link(ob_auto_sun)
ob_auto_sun.rotation_euler = (0.872665, 0.174533, 0.523599)
bpy.context.view_layer.update()
